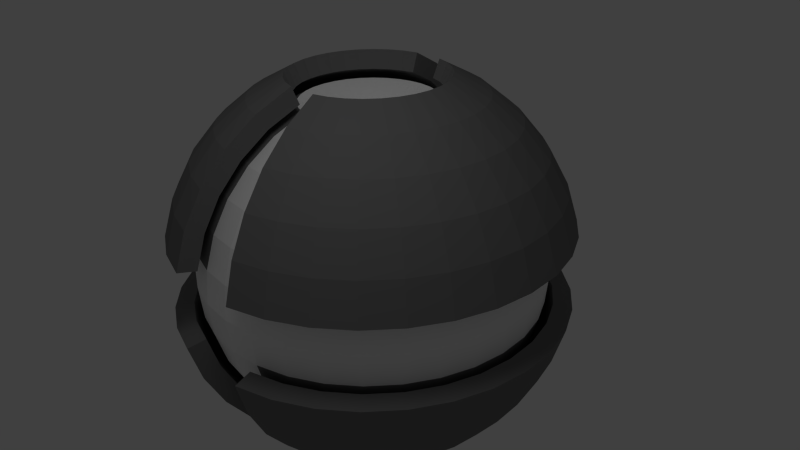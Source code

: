 # Source: pong_ball.blend  (saved by Blender 2.63.0; exported with 4.5.12 LTS)
import bpy
from mathutils import Matrix  # noqa: F401  (used for matrix-valued properties, if any)

bpy.ops.wm.read_factory_settings(use_empty=True)
scene = bpy.context.scene
scene.name = 'Scene'

# ---- collections
col_collection_1 = bpy.data.collections.new('Collection 1'); scene.collection.children.link(col_collection_1)

# ---- materials (node trees are filled in below, after node groups)
mat_pong_ball_concept = bpy.data.materials.new('Pong Ball concept')
mat_pong_ball_concept.alpha_threshold = 0.0
mat_pong_ball_concept.use_transparent_shadow = False
mat_pong_ball_concept.roughness = 0.5
mat_pong_ball_concept.line_color = (0.0, 0.0, 0.0, 1.0)
mat_outer_shell = bpy.data.materials.new('Outer Shell')
mat_outer_shell.alpha_threshold = 0.0
mat_outer_shell.use_transparent_shadow = False
mat_outer_shell.diffuse_color = (0.1845, 0.1845, 0.1845, 1.0)
mat_outer_shell.roughness = 0.5
mat_outer_shell.line_color = (0.0, 0.0, 0.0, 1.0)
mat_inner_sphere = bpy.data.materials.new('Inner Sphere')
mat_inner_sphere.alpha_threshold = 0.0
mat_inner_sphere.use_transparent_shadow = False
mat_inner_sphere.diffuse_color = (1.0, 1.0, 1.0, 1.0)
mat_inner_sphere.roughness = 0.5
mat_inner_sphere.line_color = (0.0, 0.0, 0.0, 1.0)

# ---- material node trees

# ---- world
world_world = bpy.data.worlds.new('World'); scene.world = world_world
world_world.color = (0.05088, 0.05088, 0.05088)
world_world.use_sun_shadow = False
world_world.sun_shadow_jitter_overblur = 0.0
world_world.cycles.sampling_method = 'MANUAL'
world_world.cycles.sample_map_resolution = 256

# ---- cameras
cam_camera = bpy.data.cameras.new('Camera')
cam_camera.clip_end = 100.0
cam_camera.lens = 35.0
cam_camera.sensor_width = 32.0
cam_camera.sensor_height = 18.0
cam_camera.ortho_scale = 7.314
cam_camera.dof.focus_distance = 0.0
cam_camera.dof.aperture_fstop = 128.0

# ---- lights
light_lamp = bpy.data.lights.new('Lamp', 'POINT')
light_lamp.transmission_factor = 0.0
light_lamp.cutoff_distance = 30.0
light_lamp.energy = 100.0
light_lamp.shadow_buffer_clip_start = 1.001
light_lamp.shadow_soft_size = 1.0
light_lamp.shadow_maximum_resolution = 0.006
light_lamp.use_absolute_resolution = True
light_lamp.cycles.use_multiple_importance_sampling = False

# ---- meshes
me_pong_ball_concept_jpg_001 = bpy.data.meshes.new('Pong Ball concept.jpg.001')
me_pong_ball_concept_jpg_001.from_pydata([(-1.778, -1.0, 0.0), (1.778, -1.0, 0.0), (1.778, 1.0, 0.0), (-1.778, 1.0, 0.0)], [], [(0, 1, 2, 3)])
_uv = me_pong_ball_concept_jpg_001.uv_layers.new(name='UVMap')
_uv.uv.foreach_set('vector', [0.0, 0.0, 1.0, 0.0, 1.0, 1.0, 0.0, 1.0])
me_pong_ball_concept_jpg_001.materials.append(mat_pong_ball_concept)
me_pong_ball_concept_jpg_001.use_remesh_preserve_volume = False
me_pong_ball_concept_jpg_001.use_remesh_preserve_attributes = False
me_pong_ball_concept_jpg_001.use_mirror_vertex_groups = False
me_pong_ball_concept_jpg_001.update()
me_pong_ball_concept_jpg = bpy.data.meshes.new('Pong Ball concept.jpg')
me_pong_ball_concept_jpg.from_pydata([(-1.778, -1.0, 0.0), (1.778, -1.0, 0.0), (1.778, 1.0, 0.0), (-1.778, 1.0, 0.0)], [], [(0, 1, 2, 3)])
_uv = me_pong_ball_concept_jpg.uv_layers.new(name='UVMap')
_uv.uv.foreach_set('vector', [0.0, 0.0, 1.0, 0.0, 1.0, 1.0, 0.0, 1.0])
me_pong_ball_concept_jpg.materials.append(mat_pong_ball_concept)
me_pong_ball_concept_jpg.use_remesh_preserve_volume = False
me_pong_ball_concept_jpg.use_remesh_preserve_attributes = False
me_pong_ball_concept_jpg.use_mirror_vertex_groups = False
me_pong_ball_concept_jpg.update()
me_sphere = bpy.data.meshes.new('Sphere')
me_sphere.from_pydata([(-0.3827, 0.0, 0.9239), (-0.5556, 0.0, 0.8315), (-0.7071, 0.0, 0.7071), (-0.8315, 0.0, 0.5556), (-0.9239, 0.0, 0.3827), (-0.9808, 0.0, 0.1951), (-0.9808, 0.0, -0.1951), (-0.9239, 0.0, -0.3827), (-0.8315, 0.0, -0.5556), (-0.7071, 0.0, -0.7071), (-0.5556, 0.0, -0.8315), (-0.3827, 0.0, -0.9239), (-0.3753, 0.07466, 0.9239), (-0.5449, 0.1084, 0.8315), (-0.6935, 0.1379, 0.7071), (-0.8155, 0.1622, 0.5556), (-0.9061, 0.1802, 0.3827), (-0.9619, 0.1913, 0.1951), (-0.9619, 0.1913, -0.1951), (-0.9061, 0.1802, -0.3827), (-0.8155, 0.1622, -0.5556), (-0.6935, 0.1379, -0.7071), (-0.5449, 0.1084, -0.8315), (-0.3753, 0.07466, -0.9239), (-0.3536, 0.1464, 0.9239), (-0.5133, 0.2126, 0.8315), (-0.6533, 0.2706, 0.7071), (-0.7682, 0.3182, 0.5556), (-0.8536, 0.3536, 0.3827), (-0.9061, 0.3753, 0.1951), (-0.9061, 0.3753, -0.1951), (-0.8536, 0.3536, -0.3827), (-0.7682, 0.3182, -0.5556), (-0.6533, 0.2706, -0.7071), (-0.5133, 0.2126, -0.8315), (-0.3536, 0.1464, -0.9239), (-0.3182, 0.2126, 0.9239), (-0.4619, 0.3087, 0.8315), (-0.5879, 0.3928, 0.7071), (-0.6913, 0.4619, 0.5556), (-0.7682, 0.5133, 0.3827), (-0.8155, 0.5449, 0.1951), (-0.8155, 0.5449, -0.1951), (-0.7682, 0.5133, -0.3827), (-0.6913, 0.4619, -0.5556), (-0.5879, 0.3928, -0.7071), (-0.4619, 0.3087, -0.8315), (-0.3182, 0.2126, -0.9239), (-0.2706, 0.2706, 0.9239), (-0.3928, 0.3928, 0.8315), (-0.5, 0.5, 0.7071), (-0.5879, 0.5879, 0.5556), (-0.6533, 0.6533, 0.3827), (-0.6935, 0.6935, 0.1951), (-0.6935, 0.6935, -0.1951), (-0.6533, 0.6533, -0.3827), (-0.5879, 0.5879, -0.5556), (-0.5, 0.5, -0.7071), (-0.3928, 0.3928, -0.8315), (-0.2706, 0.2706, -0.9239), (-0.2126, 0.3182, 0.9239), (-0.3087, 0.4619, 0.8315), (-0.3928, 0.5879, 0.7071), (-0.4619, 0.6913, 0.5556), (-0.5133, 0.7682, 0.3827), (-0.5449, 0.8155, 0.1951), (-0.5449, 0.8155, -0.1951), (-0.5133, 0.7682, -0.3827), (-0.4619, 0.6913, -0.5556), (-0.3928, 0.5879, -0.7071), (-0.3087, 0.4619, -0.8315), (-0.2126, 0.3182, -0.9239), (-0.1464, 0.3536, 0.9239), (-0.2126, 0.5133, 0.8315), (-0.2706, 0.6533, 0.7071), (-0.3182, 0.7682, 0.5556), (-0.3536, 0.8536, 0.3827), (-0.3753, 0.9061, 0.1951), (-0.3753, 0.9061, -0.1951), (-0.3536, 0.8536, -0.3827), (-0.3182, 0.7682, -0.5556), (-0.2706, 0.6533, -0.7071), (-0.2126, 0.5133, -0.8315), (-0.1464, 0.3536, -0.9239), (-0.07466, 0.3753, 0.9239), (-0.1084, 0.5449, 0.8315), (-0.1379, 0.6935, 0.7071), (-0.1622, 0.8155, 0.5556), (-0.1802, 0.9061, 0.3827), (-0.1913, 0.9619, 0.1951), (-0.1913, 0.9619, -0.1951), (-0.1802, 0.9061, -0.3827), (-0.1622, 0.8155, -0.5556), (-0.1379, 0.6935, -0.7071), (-0.1084, 0.5449, -0.8315), (-0.07466, 0.3753, -0.9239), (0.07466, 0.3753, 0.9239), (0.1084, 0.5449, 0.8315), (0.138, 0.6935, 0.7071), (0.1622, 0.8155, 0.5556), (0.1802, 0.9061, 0.3827), (0.1913, 0.9619, 0.1951), (0.1913, 0.9619, -0.1951), (0.1802, 0.9061, -0.3827), (0.1622, 0.8155, -0.5556), (0.138, 0.6935, -0.7071), (0.1084, 0.5449, -0.8315), (0.07466, 0.3753, -0.9239), (0.1464, 0.3536, 0.9239), (0.2126, 0.5133, 0.8315), (0.2706, 0.6533, 0.7071), (0.3182, 0.7682, 0.5556), (0.3536, 0.8536, 0.3827), (0.3753, 0.9061, 0.1951), (0.3753, 0.9061, -0.1951), (0.3536, 0.8536, -0.3827), (0.3182, 0.7682, -0.5556), (0.2706, 0.6533, -0.7071), (0.2126, 0.5133, -0.8315), (0.1464, 0.3536, -0.9239), (0.2126, 0.3182, 0.9239), (0.3087, 0.4619, 0.8315), (0.3928, 0.5879, 0.7071), (0.4619, 0.6913, 0.5556), (0.5133, 0.7682, 0.3827), (0.5449, 0.8155, 0.1951), (0.5449, 0.8155, -0.1951), (0.5133, 0.7682, -0.3827), (0.4619, 0.6913, -0.5556), (0.3928, 0.5879, -0.7071), (0.3087, 0.4619, -0.8315), (0.2126, 0.3182, -0.9239), (0.2706, 0.2706, 0.9239), (0.3928, 0.3928, 0.8315), (0.5, 0.5, 0.7071), (0.5879, 0.5879, 0.5556), (0.6533, 0.6533, 0.3827), (0.6935, 0.6935, 0.1951), (0.6935, 0.6935, -0.1951), (0.6533, 0.6533, -0.3827), (0.5879, 0.5879, -0.5556), (0.5, 0.5, -0.7071), (0.3928, 0.3928, -0.8315), (0.2706, 0.2706, -0.9239), (0.3182, 0.2126, 0.9239), (0.4619, 0.3087, 0.8315), (0.5879, 0.3928, 0.7071), (0.6913, 0.4619, 0.5556), (0.7682, 0.5133, 0.3827), (0.8155, 0.5449, 0.1951), (0.8155, 0.5449, -0.1951), (0.7682, 0.5133, -0.3827), (0.6913, 0.4619, -0.5556), (0.5879, 0.3928, -0.7071), (0.4619, 0.3087, -0.8315), (0.3182, 0.2126, -0.9239), (0.3536, 0.1464, 0.9239), (0.5133, 0.2126, 0.8315), (0.6533, 0.2706, 0.7071), (0.7682, 0.3182, 0.5556), (0.8536, 0.3536, 0.3827), (0.9061, 0.3753, 0.1951), (0.9061, 0.3753, -0.1951), (0.8536, 0.3536, -0.3827), (0.7682, 0.3182, -0.5556), (0.6533, 0.2706, -0.7071), (0.5133, 0.2126, -0.8315), (0.3536, 0.1464, -0.9239), (0.3753, 0.07466, 0.9239), (0.5449, 0.1084, 0.8315), (0.6935, 0.1379, 0.7071), (0.8155, 0.1622, 0.5556), (0.9061, 0.1802, 0.3827), (0.9619, 0.1913, 0.1951), (0.9619, 0.1913, -0.1951), (0.9061, 0.1802, -0.3827), (0.8155, 0.1622, -0.5556), (0.6935, 0.1379, -0.7071), (0.5449, 0.1084, -0.8315), (0.3753, 0.07466, -0.9239), (0.3827, -5.215e-08, 0.9239), (0.5556, -6.706e-08, 0.8315), (0.7071, -5.96e-08, 0.7071), (0.8315, -1.043e-07, 0.5556), (0.9239, -1.49e-07, 0.3827), (0.9808, -1.49e-07, 0.1951), (0.9808, -1.49e-07, -0.1951), (0.9239, -4.47e-08, -0.3827), (0.8315, -1.043e-07, -0.5556), (0.7071, -5.96e-08, -0.7071), (0.5556, -9.686e-08, -0.8315), (0.3827, -2.235e-08, -0.9239), (0.3753, -0.07466, 0.9239), (0.5449, -0.1084, 0.8315), (0.6935, -0.1379, 0.7071), (0.8155, -0.1622, 0.5556), (0.9061, -0.1802, 0.3827), (0.9619, -0.1913, 0.1951), (0.9619, -0.1913, -0.1951), (0.9061, -0.1802, -0.3827), (0.8155, -0.1622, -0.5556), (0.6935, -0.1379, -0.7071), (0.5449, -0.1084, -0.8315), (0.3753, -0.07466, -0.9239), (0.3536, -0.1464, 0.9239), (0.5133, -0.2126, 0.8315), (0.6533, -0.2706, 0.7071), (0.7682, -0.3182, 0.5556), (0.8536, -0.3536, 0.3827), (0.9061, -0.3753, 0.1951), (0.9061, -0.3753, -0.1951), (0.8536, -0.3536, -0.3827), (0.7682, -0.3182, -0.5556), (0.6533, -0.2706, -0.7071), (0.5133, -0.2126, -0.8315), (0.3536, -0.1464, -0.9239), (0.3182, -0.2126, 0.9239), (0.4619, -0.3087, 0.8315), (0.5879, -0.3928, 0.7071), (0.6913, -0.4619, 0.5556), (0.7682, -0.5133, 0.3827), (0.8155, -0.5449, 0.1951), (0.8155, -0.5449, -0.1951), (0.7682, -0.5133, -0.3827), (0.6913, -0.4619, -0.5556), (0.5879, -0.3928, -0.7071), (0.4619, -0.3087, -0.8315), (0.3182, -0.2126, -0.9239), (0.2706, -0.2706, 0.9239), (0.3928, -0.3928, 0.8315), (0.5, -0.5, 0.7071), (0.5879, -0.5879, 0.5556), (0.6533, -0.6533, 0.3827), (0.6935, -0.6935, 0.1951), (0.6935, -0.6935, -0.1951), (0.6533, -0.6533, -0.3827), (0.5879, -0.5879, -0.5556), (0.5, -0.5, -0.7071), (0.3928, -0.3928, -0.8315), (0.2706, -0.2706, -0.9239), (0.2126, -0.3182, 0.9239), (0.3087, -0.4619, 0.8315), (0.3928, -0.5879, 0.7071), (0.4619, -0.6913, 0.5556), (0.5133, -0.7682, 0.3827), (0.5449, -0.8155, 0.1951), (0.5449, -0.8155, -0.1951), (0.5133, -0.7682, -0.3827), (0.4619, -0.6913, -0.5556), (0.3928, -0.5879, -0.7071), (0.3087, -0.4619, -0.8315), (0.2126, -0.3182, -0.9239), (0.1464, -0.3536, 0.9239), (0.2126, -0.5133, 0.8315), (0.2706, -0.6533, 0.7071), (0.3182, -0.7682, 0.5556), (0.3536, -0.8536, 0.3827), (0.3753, -0.9061, 0.1951), (0.3753, -0.9061, -0.1951), (0.3536, -0.8536, -0.3827), (0.3182, -0.7682, -0.5556), (0.2706, -0.6533, -0.7071), (0.2126, -0.5133, -0.8315), (0.1464, -0.3536, -0.9239), (0.07466, -0.3753, 0.9239), (0.1084, -0.5449, 0.8315), (0.1379, -0.6935, 0.7071), (0.1622, -0.8155, 0.5556), (0.1802, -0.9061, 0.3827), (0.1913, -0.9619, 0.1951), (0.1913, -0.9619, -0.1951), (0.1802, -0.9061, -0.3827), (0.1622, -0.8155, -0.5556), (0.1379, -0.6935, -0.7071), (0.1084, -0.5449, -0.8315), (0.07466, -0.3753, -0.9239), (-0.07466, -0.3753, 0.9239), (-0.1084, -0.5449, 0.8315), (-0.1379, -0.6935, 0.7071), (-0.1622, -0.8155, 0.5556), (-0.1802, -0.9061, 0.3827), (-0.1913, -0.9619, 0.1951), (-0.1913, -0.9619, -0.1951), (-0.1802, -0.9061, -0.3827), (-0.1622, -0.8155, -0.5556), (-0.1379, -0.6935, -0.7071), (-0.1084, -0.5449, -0.8315), (-0.07466, -0.3753, -0.9239), (-0.1464, -0.3536, 0.9239), (-0.2126, -0.5133, 0.8315), (-0.2706, -0.6533, 0.7071), (-0.3182, -0.7682, 0.5556), (-0.3536, -0.8536, 0.3827), (-0.3753, -0.9061, 0.1951), (-0.3753, -0.9061, -0.1951), (-0.3536, -0.8536, -0.3827), (-0.3182, -0.7682, -0.5556), (-0.2706, -0.6533, -0.7071), (-0.2126, -0.5133, -0.8315), (-0.1464, -0.3536, -0.9239), (-0.2126, -0.3182, 0.9239), (-0.3087, -0.4619, 0.8315), (-0.3928, -0.5879, 0.7071), (-0.4619, -0.6913, 0.5556), (-0.5133, -0.7682, 0.3827), (-0.5449, -0.8155, 0.1951), (-0.5449, -0.8155, -0.1951), (-0.5133, -0.7682, -0.3827), (-0.4619, -0.6913, -0.5556), (-0.3928, -0.5879, -0.7071), (-0.3087, -0.4619, -0.8315), (-0.2126, -0.3182, -0.9239), (-0.2706, -0.2706, 0.9239), (-0.3928, -0.3928, 0.8315), (-0.5, -0.5, 0.7071), (-0.5879, -0.5879, 0.5556), (-0.6533, -0.6533, 0.3827), (-0.6935, -0.6935, 0.1951), (-0.6935, -0.6935, -0.1951), (-0.6533, -0.6533, -0.3827), (-0.5879, -0.5879, -0.5556), (-0.5, -0.5, -0.7071), (-0.3928, -0.3928, -0.8315), (-0.2706, -0.2706, -0.9239), (-0.3182, -0.2126, 0.9239), (-0.4619, -0.3087, 0.8315), (-0.5879, -0.3928, 0.7071), (-0.6913, -0.4619, 0.5556), (-0.7682, -0.5133, 0.3827), (-0.8155, -0.5449, 0.1951), (-0.8155, -0.5449, -0.1951), (-0.7682, -0.5133, -0.3827), (-0.6913, -0.4619, -0.5556), (-0.5879, -0.3928, -0.7071), (-0.4619, -0.3087, -0.8315), (-0.3182, -0.2126, -0.9239), (-0.3536, -0.1464, 0.9239), (-0.5133, -0.2126, 0.8315), (-0.6533, -0.2706, 0.7071), (-0.7682, -0.3182, 0.5556), (-0.8536, -0.3536, 0.3827), (-0.9061, -0.3753, 0.1951), (-0.9061, -0.3753, -0.1951), (-0.8536, -0.3536, -0.3827), (-0.7682, -0.3182, -0.5556), (-0.6533, -0.2706, -0.7071), (-0.5133, -0.2126, -0.8315), (-0.3536, -0.1464, -0.9239), (-0.3753, -0.07466, 0.9239), (-0.5449, -0.1084, 0.8315), (-0.6935, -0.1379, 0.7071), (-0.8155, -0.1622, 0.5556), (-0.9061, -0.1802, 0.3827), (-0.9619, -0.1913, 0.1951), (-0.9619, -0.1913, -0.1951), (-0.9061, -0.1802, -0.3827), (-0.8155, -0.1622, -0.5556), (-0.6935, -0.1379, -0.7071), (-0.5449, -0.1084, -0.8315), (-0.3753, -0.07466, -0.9239), (-0.4227, -5.292e-09, 1.021), (-0.6137, -5.292e-09, 0.9184), (-0.7811, -5.292e-09, 0.7811), (-0.9184, -5.292e-09, 0.6137), (-1.021, -5.292e-09, 0.4227), (-1.083, -5.292e-09, 0.2155), (-1.083, -5.292e-09, -0.2155), (-1.021, -5.292e-09, -0.4227), (-0.9184, -5.292e-09, -0.6137), (-0.7811, -5.292e-09, -0.7811), (-0.6137, -5.292e-09, -0.9184), (-0.4227, -5.292e-09, -1.021), (-0.4146, 0.08247, 1.021), (-0.6019, 0.1197, 0.9184), (-0.7661, 0.1524, 0.7811), (-0.9008, 0.1792, 0.6137), (-1.001, 0.1991, 0.4227), (-1.063, 0.2114, 0.2155), (-1.063, 0.2114, -0.2155), (-1.001, 0.1991, -0.4227), (-0.9008, 0.1792, -0.6137), (-0.7661, 0.1524, -0.7811), (-0.6019, 0.1197, -0.9184), (-0.4146, 0.08247, -1.021), (-0.3905, 0.1618, 1.021), (-0.567, 0.2348, 0.9184), (-0.7216, 0.2989, 0.7811), (-0.8485, 0.3515, 0.6137), (-0.9428, 0.3905, 0.4227), (-1.001, 0.4146, 0.2155), (-1.001, 0.4146, -0.2155), (-0.9428, 0.3905, -0.4227), (-0.8485, 0.3515, -0.6137), (-0.7216, 0.2989, -0.7811), (-0.567, 0.2348, -0.9184), (-0.3905, 0.1618, -1.021), (-0.3515, 0.2348, 1.021), (-0.5103, 0.3409, 0.9184), (-0.6494, 0.4339, 0.7811), (-0.7636, 0.5103, 0.6137), (-0.8485, 0.567, 0.4227), (-0.9008, 0.6019, 0.2155), (-0.9008, 0.6019, -0.2155), (-0.8485, 0.567, -0.4227), (-0.7636, 0.5103, -0.6137), (-0.6494, 0.4339, -0.7811), (-0.5103, 0.3409, -0.9184), (-0.3515, 0.2348, -1.021), (-0.2989, 0.2989, 1.021), (-0.4339, 0.4339, 0.9184), (-0.5523, 0.5523, 0.7811), (-0.6494, 0.6494, 0.6137), (-0.7216, 0.7216, 0.4227), (-0.7661, 0.7661, 0.2155), (-0.7661, 0.7661, -0.2155), (-0.7216, 0.7216, -0.4227), (-0.6494, 0.6494, -0.6137), (-0.5523, 0.5523, -0.7811), (-0.4339, 0.4339, -0.9184), (-0.2989, 0.2989, -1.021), (-0.2348, 0.3515, 1.021), (-0.3409, 0.5103, 0.9184), (-0.4339, 0.6494, 0.7811), (-0.5103, 0.7636, 0.6137), (-0.567, 0.8485, 0.4227), (-0.6019, 0.9008, 0.2155), (-0.6019, 0.9008, -0.2155), (-0.567, 0.8485, -0.4227), (-0.5103, 0.7636, -0.6137), (-0.4339, 0.6494, -0.7811), (-0.3409, 0.5103, -0.9184), (-0.2348, 0.3515, -1.021), (-0.1618, 0.3905, 1.021), (-0.2348, 0.567, 0.9184), (-0.2989, 0.7216, 0.7811), (-0.3515, 0.8485, 0.6137), (-0.3905, 0.9428, 0.4227), (-0.4146, 1.001, 0.2155), (-0.4146, 1.001, -0.2155), (-0.3905, 0.9428, -0.4227), (-0.3515, 0.8485, -0.6137), (-0.2989, 0.7216, -0.7811), (-0.2348, 0.567, -0.9184), (-0.1618, 0.3905, -1.021), (-0.08247, 0.4146, 1.021), (-0.1197, 0.6019, 0.9184), (-0.1524, 0.7661, 0.7811), (-0.1792, 0.9008, 0.6137), (-0.1991, 1.001, 0.4227), (-0.2114, 1.063, 0.2155), (-0.2114, 1.063, -0.2155), (-0.1991, 1.001, -0.4227), (-0.1792, 0.9008, -0.6137), (-0.1524, 0.7661, -0.7811), (-0.1197, 0.6019, -0.9184), (-0.08247, 0.4146, -1.021), (0.08247, 0.4146, 1.021), (0.1197, 0.6019, 0.9184), (0.1524, 0.7661, 0.7811), (0.1792, 0.9008, 0.6137), (0.1991, 1.001, 0.4227), (0.2114, 1.063, 0.2155), (0.2114, 1.063, -0.2155), (0.1991, 1.001, -0.4227), (0.1792, 0.9008, -0.6137), (0.1524, 0.7661, -0.7811), (0.1197, 0.6019, -0.9184), (0.08247, 0.4146, -1.021), (0.1618, 0.3905, 1.021), (0.2348, 0.567, 0.9184), (0.2989, 0.7216, 0.7811), (0.3515, 0.8485, 0.6137), (0.3905, 0.9428, 0.4227), (0.4146, 1.001, 0.2155), (0.4146, 1.001, -0.2155), (0.3905, 0.9428, -0.4227), (0.3515, 0.8485, -0.6137), (0.2989, 0.7216, -0.7811), (0.2348, 0.567, -0.9184), (0.1618, 0.3905, -1.021), (0.2348, 0.3515, 1.021), (0.3409, 0.5103, 0.9184), (0.4339, 0.6494, 0.7811), (0.5103, 0.7636, 0.6137), (0.567, 0.8485, 0.4227), (0.6019, 0.9008, 0.2155), (0.6019, 0.9008, -0.2155), (0.567, 0.8485, -0.4227), (0.5103, 0.7636, -0.6137), (0.4339, 0.6494, -0.7811), (0.3409, 0.5103, -0.9184), (0.2348, 0.3515, -1.021), (0.2989, 0.2989, 1.021), (0.4339, 0.4339, 0.9184), (0.5523, 0.5523, 0.7811), (0.6494, 0.6494, 0.6137), (0.7216, 0.7216, 0.4227), (0.7661, 0.7661, 0.2155), (0.7661, 0.7661, -0.2155), (0.7216, 0.7216, -0.4227), (0.6494, 0.6494, -0.6137), (0.5523, 0.5523, -0.7811), (0.4339, 0.4339, -0.9184), (0.2989, 0.2989, -1.021), (0.3515, 0.2348, 1.021), (0.5103, 0.3409, 0.9184), (0.6494, 0.4339, 0.7811), (0.7636, 0.5103, 0.6137), (0.8485, 0.567, 0.4227), (0.9008, 0.6019, 0.2155), (0.9008, 0.6019, -0.2155), (0.8485, 0.567, -0.4227), (0.7636, 0.5103, -0.6137), (0.6494, 0.4339, -0.7811), (0.5103, 0.3409, -0.9184), (0.3515, 0.2348, -1.021), (0.3905, 0.1618, 1.021), (0.567, 0.2348, 0.9184), (0.7216, 0.2989, 0.7811), (0.8485, 0.3515, 0.6137), (0.9428, 0.3905, 0.4227), (1.001, 0.4146, 0.2155), (1.001, 0.4146, -0.2155), (0.9428, 0.3905, -0.4227), (0.8485, 0.3515, -0.6137), (0.7216, 0.2989, -0.7811), (0.567, 0.2348, -0.9184), (0.3905, 0.1618, -1.021), (0.4146, 0.08247, 1.021), (0.6019, 0.1197, 0.9184), (0.7661, 0.1524, 0.7811), (0.9008, 0.1792, 0.6137), (1.001, 0.1991, 0.4227), (1.063, 0.2114, 0.2155), (1.063, 0.2114, -0.2155), (1.001, 0.1991, -0.4227), (0.9008, 0.1792, -0.6137), (0.7661, 0.1524, -0.7811), (0.6019, 0.1197, -0.9184), (0.4146, 0.08247, -1.021), (0.4227, -6.29e-08, 1.021), (0.6137, -7.936e-08, 0.9184), (0.7811, -7.113e-08, 0.7811), (0.9184, -1.205e-07, 0.6137), (1.021, -1.699e-07, 0.4227), (1.083, -1.699e-07, 0.2155), (1.083, -1.699e-07, -0.2155), (1.021, -5.467e-08, -0.4227), (0.9184, -1.205e-07, -0.6137), (0.7811, -7.113e-08, -0.7811), (0.6137, -1.123e-07, -0.9184), (0.4227, -2.998e-08, -1.021), (0.4146, -0.08247, 1.021), (0.6019, -0.1197, 0.9184), (0.7661, -0.1524, 0.7811), (0.9008, -0.1792, 0.6137), (1.001, -0.1991, 0.4227), (1.063, -0.2114, 0.2155), (1.063, -0.2114, -0.2155), (1.001, -0.1991, -0.4227), (0.9008, -0.1792, -0.6137), (0.7661, -0.1524, -0.7811), (0.6019, -0.1197, -0.9184), (0.4146, -0.08247, -1.021), (0.3905, -0.1618, 1.021), (0.567, -0.2348, 0.9184), (0.7216, -0.2989, 0.7811), (0.8485, -0.3515, 0.6137), (0.9428, -0.3905, 0.4227), (1.001, -0.4146, 0.2155), (1.001, -0.4146, -0.2155), (0.9428, -0.3905, -0.4227), (0.8485, -0.3515, -0.6137), (0.7216, -0.2989, -0.7811), (0.567, -0.2348, -0.9184), (0.3905, -0.1618, -1.021), (0.3515, -0.2348, 1.021), (0.5103, -0.3409, 0.9184), (0.6494, -0.4339, 0.7811), (0.7636, -0.5103, 0.6137), (0.8485, -0.567, 0.4227), (0.9008, -0.6019, 0.2155), (0.9008, -0.6019, -0.2155), (0.8485, -0.567, -0.4227), (0.7636, -0.5103, -0.6137), (0.6494, -0.4339, -0.7811), (0.5103, -0.3409, -0.9184), (0.3515, -0.2348, -1.021), (0.2989, -0.2989, 1.021), (0.4339, -0.4339, 0.9184), (0.5523, -0.5523, 0.7811), (0.6494, -0.6494, 0.6137), (0.7216, -0.7216, 0.4227), (0.7661, -0.7661, 0.2155), (0.7661, -0.7661, -0.2155), (0.7216, -0.7216, -0.4227), (0.6494, -0.6494, -0.6137), (0.5523, -0.5523, -0.7811), (0.4339, -0.4339, -0.9184), (0.2989, -0.2989, -1.021), (0.2348, -0.3515, 1.021), (0.3409, -0.5103, 0.9184), (0.4339, -0.6494, 0.7811), (0.5103, -0.7636, 0.6137), (0.567, -0.8485, 0.4227), (0.6019, -0.9008, 0.2155), (0.6019, -0.9008, -0.2155), (0.567, -0.8485, -0.4227), (0.5103, -0.7636, -0.6137), (0.4339, -0.6494, -0.7811), (0.3409, -0.5103, -0.9184), (0.2348, -0.3515, -1.021), (0.1618, -0.3905, 1.021), (0.2348, -0.567, 0.9184), (0.2989, -0.7216, 0.7811), (0.3515, -0.8485, 0.6137), (0.3905, -0.9428, 0.4227), (0.4146, -1.001, 0.2155), (0.4146, -1.001, -0.2155), (0.3905, -0.9428, -0.4227), (0.3515, -0.8485, -0.6137), (0.2989, -0.7216, -0.7811), (0.2348, -0.567, -0.9184), (0.1618, -0.3905, -1.021), (0.08247, -0.4146, 1.021), (0.1197, -0.6019, 0.9184), (0.1524, -0.7661, 0.7811), (0.1792, -0.9008, 0.6137), (0.1991, -1.001, 0.4227), (0.2114, -1.063, 0.2155), (0.2114, -1.063, -0.2155), (0.1991, -1.001, -0.4227), (0.1792, -0.9008, -0.6137), (0.1524, -0.7661, -0.7811), (0.1197, -0.6019, -0.9184), (0.08247, -0.4146, -1.021), (-0.08247, -0.4146, 1.021), (-0.1197, -0.6019, 0.9184), (-0.1524, -0.7661, 0.7811), (-0.1792, -0.9008, 0.6137), (-0.1991, -1.001, 0.4227), (-0.2114, -1.063, 0.2155), (-0.2114, -1.063, -0.2155), (-0.1991, -1.001, -0.4227), (-0.1792, -0.9008, -0.6137), (-0.1524, -0.7661, -0.7811), (-0.1197, -0.6019, -0.9184), (-0.08247, -0.4146, -1.021), (-0.1618, -0.3905, 1.021), (-0.2348, -0.567, 0.9184), (-0.2989, -0.7216, 0.7811), (-0.3515, -0.8485, 0.6137), (-0.3905, -0.9428, 0.4227), (-0.4146, -1.001, 0.2155), (-0.4146, -1.001, -0.2155), (-0.3905, -0.9428, -0.4227), (-0.3515, -0.8485, -0.6137), (-0.2989, -0.7216, -0.7811), (-0.2348, -0.567, -0.9184), (-0.1618, -0.3905, -1.021), (-0.2348, -0.3515, 1.021), (-0.3409, -0.5103, 0.9184), (-0.4339, -0.6494, 0.7811), (-0.5103, -0.7636, 0.6137), (-0.567, -0.8485, 0.4227), (-0.6019, -0.9008, 0.2155), (-0.6019, -0.9008, -0.2155), (-0.567, -0.8485, -0.4227), (-0.5103, -0.7636, -0.6137), (-0.4339, -0.6494, -0.7811), (-0.3409, -0.5103, -0.9184), (-0.2348, -0.3515, -1.021), (-0.2989, -0.2989, 1.021), (-0.4339, -0.4339, 0.9184), (-0.5523, -0.5523, 0.7811), (-0.6494, -0.6494, 0.6137), (-0.7216, -0.7216, 0.4227), (-0.7661, -0.7661, 0.2155), (-0.7661, -0.7661, -0.2155), (-0.7216, -0.7216, -0.4227), (-0.6494, -0.6494, -0.6137), (-0.5523, -0.5523, -0.7811), (-0.4339, -0.4339, -0.9184), (-0.2989, -0.2989, -1.021), (-0.3515, -0.2348, 1.021), (-0.5103, -0.3409, 0.9184), (-0.6494, -0.4339, 0.7811), (-0.7636, -0.5103, 0.6137), (-0.8485, -0.567, 0.4227), (-0.9008, -0.6019, 0.2155), (-0.9008, -0.6019, -0.2155), (-0.8485, -0.567, -0.4227), (-0.7636, -0.5103, -0.6137), (-0.6494, -0.4339, -0.7811), (-0.5103, -0.3409, -0.9184), (-0.3515, -0.2348, -1.021), (-0.3905, -0.1618, 1.021), (-0.567, -0.2348, 0.9184), (-0.7216, -0.2989, 0.7811), (-0.8485, -0.3515, 0.6137), (-0.9428, -0.3905, 0.4227), (-1.001, -0.4146, 0.2155), (-1.001, -0.4146, -0.2155), (-0.9428, -0.3905, -0.4227), (-0.8485, -0.3515, -0.6137), (-0.7216, -0.2989, -0.7811), (-0.567, -0.2348, -0.9184), (-0.3905, -0.1618, -1.021), (-0.4146, -0.08247, 1.021), (-0.6019, -0.1197, 0.9184), (-0.7661, -0.1524, 0.7811), (-0.9008, -0.1792, 0.6137), (-1.001, -0.1991, 0.4227), (-1.063, -0.2114, 0.2155), (-1.063, -0.2114, -0.2155), (-1.001, -0.1991, -0.4227), (-0.9008, -0.1792, -0.6137), (-0.7661, -0.1524, -0.7811), (-0.6019, -0.1197, -0.9184), (-0.4146, -0.08247, -1.021), (-0.1859, -3.978e-08, 0.7916), (-0.3647, -3.978e-08, 0.8804), (-0.5294, -3.978e-08, 0.7923), (-0.6738, -3.978e-08, 0.6738), (-0.7923, -3.978e-08, 0.5294), (-0.8804, -3.978e-08, 0.3647), (-0.9346, -3.978e-08, 0.1859), (-0.9529, -3.978e-08, 7.202e-08), (-0.9346, -3.978e-08, -0.1859), (-0.8804, -3.978e-08, -0.3647), (-0.7923, -3.978e-08, -0.5294), (-0.6738, -3.978e-08, -0.6738), (-0.5294, -3.978e-08, -0.7923), (-0.3647, -3.978e-08, -0.8804), (-0.1859, -3.978e-08, -0.7916), (-0.1823, 0.03627, 0.7916), (-0.3577, 0.07115, 0.8804), (-0.5193, 0.1033, 0.7923), (-0.6609, 0.1315, 0.6738), (-0.7771, 0.1546, 0.5294), (-0.8635, 0.1718, 0.3647), (-0.9167, 0.1823, 0.1859), (-0.9346, 0.1859, 1.137e-07), (-0.9167, 0.1823, -0.1859), (-0.8635, 0.1718, -0.3647), (-0.7771, 0.1546, -0.5294), (-0.6609, 0.1315, -0.6738), (-0.5193, 0.1033, -0.7923), (-0.3577, 0.07115, -0.8804), (-0.1823, 0.03627, -0.7916), (-0.1718, 0.07115, 0.7916), (-0.3369, 0.1396, 0.8804), (-0.4891, 0.2026, 0.7923), (-0.6225, 0.2579, 0.6738), (-0.732, 0.3032, 0.5294), (-0.8134, 0.3369, 0.3647), (-0.8635, 0.3577, 0.1859), (-0.8804, 0.3647, 1.137e-07), (-0.8635, 0.3577, -0.1859), (-0.8134, 0.3369, -0.3647), (-0.732, 0.3032, -0.5294), (-0.6225, 0.2579, -0.6738), (-0.4891, 0.2026, -0.7923), (-0.3369, 0.1396, -0.8804), (-0.1718, 0.07115, -0.7916), (-0.1546, 0.1033, 0.7916), (-0.3032, 0.2026, 0.8804), (-0.4402, 0.2941, 0.7923), (-0.5603, 0.3744, 0.6738), (-0.6588, 0.4402, 0.5294), (-0.732, 0.4891, 0.3647), (-0.7771, 0.5193, 0.1859), (-0.7923, 0.5294, 1.137e-07), (-0.7771, 0.5193, -0.1859), (-0.732, 0.4891, -0.3647), (-0.6588, 0.4402, -0.5294), (-0.5603, 0.3744, -0.6738), (-0.4402, 0.2941, -0.7923), (-0.3032, 0.2026, -0.8804), (-0.1546, 0.1033, -0.7916), (-0.1315, 0.1315, 0.7916), (-0.2579, 0.2579, 0.8804), (-0.3744, 0.3744, 0.7923), (-0.4765, 0.4765, 0.6738), (-0.5603, 0.5603, 0.5294), (-0.6225, 0.6225, 0.3647), (-0.6609, 0.6609, 0.1859), (-0.6738, 0.6738, 1.137e-07), (-0.6609, 0.6609, -0.1859), (-0.6225, 0.6225, -0.3647), (-0.5603, 0.5603, -0.5294), (-0.4765, 0.4765, -0.6738), (-0.3744, 0.3744, -0.7923), (-0.2579, 0.2579, -0.8804), (-0.1315, 0.1315, -0.7916), (-0.1033, 0.1546, 0.7916), (-0.2026, 0.3032, 0.8804), (-0.2941, 0.4402, 0.7923), (-0.3744, 0.5603, 0.6738), (-0.4402, 0.6588, 0.5294), (-0.4891, 0.732, 0.3647), (-0.5193, 0.7771, 0.1859), (-0.5294, 0.7923, 1.137e-07), (-0.5193, 0.7771, -0.1859), (-0.4891, 0.732, -0.3647), (-0.4402, 0.6588, -0.5294), (-0.3744, 0.5603, -0.6738), (-0.2941, 0.4402, -0.7923), (-0.2026, 0.3032, -0.8804), (-0.1033, 0.1546, -0.7916), (-0.07115, 0.1718, 0.7916), (-0.1396, 0.3369, 0.8804), (-0.2026, 0.4891, 0.7923), (-0.2579, 0.6225, 0.6738), (-0.3032, 0.732, 0.5294), (-0.3369, 0.8134, 0.3647), (-0.3577, 0.8635, 0.1859), (-0.3647, 0.8804, 1.137e-07), (-0.3577, 0.8635, -0.1859), (-0.3369, 0.8134, -0.3647), (-0.3032, 0.732, -0.5294), (-0.2579, 0.6225, -0.6738), (-0.2026, 0.4891, -0.7923), (-0.1396, 0.3369, -0.8804), (-0.07115, 0.1718, -0.7916), (-0.03627, 0.1823, 0.7916), (-0.07114, 0.3577, 0.8804), (-0.1033, 0.5193, 0.7923), (-0.1315, 0.6609, 0.6738), (-0.1546, 0.7771, 0.5294), (-0.1718, 0.8635, 0.3647), (-0.1823, 0.9167, 0.1859), (-0.1859, 0.9346, 1.137e-07), (-0.1823, 0.9167, -0.1859), (-0.1718, 0.8635, -0.3647), (-0.1546, 0.7771, -0.5294), (-0.1315, 0.6609, -0.6738), (-0.1033, 0.5193, -0.7923), (-0.07114, 0.3577, -0.8804), (-0.03627, 0.1823, -0.7916), (2.064e-07, 0.1859, 0.7916), (2.241e-07, 0.3647, 0.8804), (2.241e-07, 0.5294, 0.7923), (2.596e-07, 0.6738, 0.6738), (2.738e-07, 0.7923, 0.5294), (2.312e-07, 0.8804, 0.3647), (3.306e-07, 0.9346, 0.1859), (2.028e-07, 0.9529, 1.137e-07), (3.306e-07, 0.9346, -0.1859), (2.028e-07, 0.8804, -0.3647), (2.738e-07, 0.7923, -0.5294), (2.596e-07, 0.6738, -0.6738), (2.525e-07, 0.5294, -0.7923), (2.17e-07, 0.3647, -0.8804), (1.78e-07, 0.1859, -0.7916), (0.03627, 0.1823, 0.7916), (0.07115, 0.3577, 0.8804), (0.1033, 0.5193, 0.7923), (0.1315, 0.6609, 0.6738), (0.1546, 0.7771, 0.5294), (0.1718, 0.8635, 0.3647), (0.1823, 0.9167, 0.1859), (0.1859, 0.9346, 1.137e-07), (0.1823, 0.9167, -0.1859), (0.1718, 0.8635, -0.3647), (0.1546, 0.7771, -0.5294), (0.1315, 0.6609, -0.6738), (0.1033, 0.5193, -0.7923), (0.07115, 0.3577, -0.8804), (0.03627, 0.1823, -0.7916), (0.07115, 0.1718, 0.7916), (0.1396, 0.3369, 0.8804), (0.2026, 0.4891, 0.7923), (0.2579, 0.6225, 0.6738), (0.3032, 0.732, 0.5294), (0.3369, 0.8134, 0.3647), (0.3577, 0.8635, 0.1859), (0.3647, 0.8804, 1.137e-07), (0.3577, 0.8635, -0.1859), (0.3369, 0.8134, -0.3647), (0.3032, 0.732, -0.5294), (0.2579, 0.6225, -0.6738), (0.2026, 0.4891, -0.7923), (0.1396, 0.3369, -0.8804), (0.07115, 0.1718, -0.7916), (0.1033, 0.1546, 0.7916), (0.2026, 0.3032, 0.8804), (0.2941, 0.4402, 0.7923), (0.3744, 0.5603, 0.6738), (0.4402, 0.6588, 0.5294), (0.4891, 0.732, 0.3647), (0.5193, 0.7771, 0.1859), (0.5294, 0.7923, 1.137e-07), (0.5193, 0.7771, -0.1859), (0.4891, 0.732, -0.3647), (0.4402, 0.6588, -0.5294), (0.3744, 0.5603, -0.6738), (0.2941, 0.4402, -0.7923), (0.2026, 0.3032, -0.8804), (0.1033, 0.1546, -0.7916), (0.1315, 0.1315, 0.7916), (0.2579, 0.2579, 0.8804), (0.3744, 0.3744, 0.7923), (0.4765, 0.4765, 0.6738), (0.5603, 0.5603, 0.5294), (0.6225, 0.6225, 0.3647), (0.6609, 0.6609, 0.1859), (0.6738, 0.6738, 1.137e-07), (0.6609, 0.6609, -0.1859), (0.6225, 0.6225, -0.3647), (0.5603, 0.5603, -0.5294), (0.4765, 0.4765, -0.6738), (0.3744, 0.3744, -0.7923), (0.2579, 0.2579, -0.8804), (0.1315, 0.1315, -0.7916), (0.1546, 0.1033, 0.7916), (0.3032, 0.2026, 0.8804), (0.4402, 0.2941, 0.7923), (0.5603, 0.3744, 0.6738), (0.6588, 0.4402, 0.5294), (0.732, 0.4891, 0.3647), (0.7771, 0.5193, 0.1859), (0.7923, 0.5294, 1.137e-07), (0.7771, 0.5193, -0.1859), (0.732, 0.4891, -0.3647), (0.6588, 0.4402, -0.5294), (0.5603, 0.3744, -0.6738), (0.4402, 0.2941, -0.7923), (0.3032, 0.2026, -0.8804), (0.1546, 0.1033, -0.7916), (0.1718, 0.07115, 0.7916), (0.3369, 0.1396, 0.8804), (0.4891, 0.2026, 0.7923), (0.6225, 0.2579, 0.6738), (0.732, 0.3032, 0.5294), (0.8134, 0.3369, 0.3647), (0.8635, 0.3577, 0.1859), (0.8804, 0.3647, 1.137e-07), (0.8635, 0.3577, -0.1859), (0.8134, 0.3369, -0.3647), (0.732, 0.3032, -0.5294), (0.6225, 0.2579, -0.6738), (0.4891, 0.2026, -0.7923), (0.3369, 0.1396, -0.8804), (0.1718, 0.07115, -0.7916), (0.1823, 0.03627, 0.7916), (0.3577, 0.07115, 0.8804), (0.5193, 0.1033, 0.7923), (0.6609, 0.1315, 0.6738), (0.7771, 0.1546, 0.5294), (0.8635, 0.1718, 0.3647), (0.9167, 0.1823, 0.1859), (0.9346, 0.1859, 1.137e-07), (0.9167, 0.1823, -0.1859), (0.8635, 0.1718, -0.3647), (0.7771, 0.1546, -0.5294), (0.6609, 0.1315, -0.6738), (0.5193, 0.1033, -0.7923), (0.3577, 0.07115, -0.8804), (0.1823, 0.03627, -0.7916), (0.1859, -7.173e-08, 0.7916), (0.3647, -8.948e-08, 0.8804), (0.5294, -1.037e-07, 0.7923), (0.6738, -9.658e-08, 0.6738), (0.7923, -1.392e-07, 0.5294), (0.8804, -1.818e-07, 0.3647), (0.9346, -1.818e-07, 0.1859), (0.9529, -1.392e-07, 1.137e-07), (0.9346, -1.818e-07, -0.1859), (0.8804, -8.238e-08, -0.3647), (0.7923, -1.392e-07, -0.5294), (0.6738, -9.658e-08, -0.6738), (0.5294, -1.321e-07, -0.7923), (0.3647, -6.108e-08, -0.8804), (0.1859, -3.978e-08, -0.7916), (0.1823, -0.03627, 0.7916), (0.3577, -0.07115, 0.8804), (0.5193, -0.1033, 0.7923), (0.6609, -0.1315, 0.6738), (0.7771, -0.1546, 0.5294), (0.8635, -0.1718, 0.3647), (0.9167, -0.1823, 0.1859), (0.9346, -0.1859, 1.137e-07), (0.9167, -0.1823, -0.1859), (0.8635, -0.1718, -0.3647), (0.7771, -0.1546, -0.5294), (0.6609, -0.1315, -0.6738), (0.5193, -0.1033, -0.7923), (0.3577, -0.07115, -0.8804), (0.1823, -0.03627, -0.7916), (0.1718, -0.07115, 0.7916), (0.3369, -0.1396, 0.8804), (0.4891, -0.2026, 0.7923), (0.6225, -0.2579, 0.6738), (0.732, -0.3032, 0.5294), (0.8134, -0.3369, 0.3647), (0.8635, -0.3577, 0.1859), (0.8804, -0.3647, 1.137e-07), (0.8635, -0.3577, -0.1859), (0.8134, -0.3369, -0.3647), (0.732, -0.3032, -0.5294), (0.6225, -0.2579, -0.6738), (0.4891, -0.2026, -0.7923), (0.3369, -0.1396, -0.8804), (0.1718, -0.07115, -0.7916), (0.1546, -0.1033, 0.7916), (0.3032, -0.2026, 0.8804), (0.4402, -0.2941, 0.7923), (0.5603, -0.3744, 0.6738), (0.6588, -0.4402, 0.5294), (0.732, -0.4891, 0.3647), (0.7771, -0.5193, 0.1859), (0.7923, -0.5294, 1.137e-07), (0.7771, -0.5193, -0.1859), (0.732, -0.4891, -0.3647), (0.6588, -0.4402, -0.5294), (0.5603, -0.3744, -0.6738), (0.4402, -0.2941, -0.7923), (0.3032, -0.2026, -0.8804), (0.1546, -0.1033, -0.7916), (0.1315, -0.1315, 0.7916), (0.2579, -0.2579, 0.8804), (0.3744, -0.3744, 0.7923), (0.4765, -0.4765, 0.6738), (0.5603, -0.5603, 0.5294), (0.6225, -0.6225, 0.3647), (0.6609, -0.6609, 0.1859), (0.6738, -0.6738, 1.137e-07), (0.6609, -0.6609, -0.1859), (0.6225, -0.6225, -0.3647), (0.5603, -0.5603, -0.5294), (0.4765, -0.4765, -0.6738), (0.3744, -0.3744, -0.7923), (0.2579, -0.2579, -0.8804), (0.1315, -0.1315, -0.7916), (0.1033, -0.1546, 0.7916), (0.2026, -0.3032, 0.8804), (0.2941, -0.4402, 0.7923), (0.3744, -0.5603, 0.6738), (0.4402, -0.6588, 0.5294), (0.4891, -0.732, 0.3647), (0.5193, -0.7771, 0.1859), (0.5294, -0.7923, 1.137e-07), (0.5193, -0.7771, -0.1859), (0.4891, -0.732, -0.3647), (0.4402, -0.6588, -0.5294), (0.3744, -0.5603, -0.6738), (0.2941, -0.4402, -0.7923), (0.2026, -0.3032, -0.8804), (0.1033, -0.1546, -0.7916), (1.886e-07, -3.978e-08, -0.8071), (0.07115, -0.1718, 0.7916), (0.1396, -0.3369, 0.8804), (0.2026, -0.4891, 0.7923), (0.2579, -0.6225, 0.6738), (0.3032, -0.732, 0.5294), (0.3369, -0.8134, 0.3647), (0.3577, -0.8635, 0.1859), (0.3647, -0.8804, 1.137e-07), (0.3577, -0.8635, -0.1859), (0.3369, -0.8134, -0.3647), (0.3032, -0.732, -0.5294), (0.2579, -0.6225, -0.6738), (0.2026, -0.4891, -0.7923), (0.1396, -0.3369, -0.8804), (0.07115, -0.1718, -0.7916), (0.03627, -0.1823, 0.7916), (0.07115, -0.3577, 0.8804), (0.1033, -0.5193, 0.7923), (0.1315, -0.6609, 0.6738), (0.1546, -0.7771, 0.5294), (0.1718, -0.8635, 0.3647), (0.1823, -0.9167, 0.1859), (0.1859, -0.9346, 1.137e-07), (0.1823, -0.9167, -0.1859), (0.1718, -0.8635, -0.3647), (0.1546, -0.7771, -0.5294), (0.1315, -0.6609, -0.6738), (0.1033, -0.5193, -0.7923), (0.07115, -0.3577, -0.8804), (0.03627, -0.1823, -0.7916), (1.425e-07, -0.1859, 0.7916), (1.176e-07, -0.3647, 0.8804), (9.634e-08, -0.5294, 0.7923), (8.924e-08, -0.6738, 0.6738), (8.924e-08, -0.7923, 0.5294), (1.824e-08, -0.8804, 0.3647), (-2.436e-08, -0.9346, 0.1859), (3.244e-08, -0.9529, 1.137e-07), (-2.436e-08, -0.9346, -0.1859), (4.664e-08, -0.8804, -0.3647), (8.924e-08, -0.7923, -0.5294), (8.924e-08, -0.6738, -0.6738), (8.214e-08, -0.5294, -0.7923), (1.744e-07, -0.3647, -0.8804), (1.78e-07, -0.1859, -0.7916), (-0.03627, -0.1823, 0.7916), (-0.07115, -0.3577, 0.8804), (-0.1033, -0.5193, 0.7923), (-0.1315, -0.6609, 0.6738), (-0.1546, -0.7771, 0.5294), (-0.1718, -0.8635, 0.3647), (-0.1823, -0.9167, 0.1859), (-0.1859, -0.9346, 1.137e-07), (-0.1823, -0.9167, -0.1859), (-0.1718, -0.8635, -0.3647), (-0.1546, -0.7771, -0.5294), (-0.1315, -0.6609, -0.6738), (-0.1033, -0.5193, -0.7923), (-0.07114, -0.3577, -0.8804), (-0.03627, -0.1823, -0.7916), (-0.07115, -0.1718, 0.7916), (-0.1396, -0.3369, 0.8804), (-0.2026, -0.4891, 0.7923), (-0.2579, -0.6225, 0.6738), (-0.3032, -0.732, 0.5294), (-0.3369, -0.8134, 0.3647), (-0.3577, -0.8635, 0.1859), (-0.3647, -0.8804, 1.137e-07), (-0.3577, -0.8635, -0.1859), (-0.3369, -0.8134, -0.3647), (-0.3032, -0.732, -0.5294), (-0.2579, -0.6225, -0.6738), (-0.2026, -0.4891, -0.7923), (-0.1396, -0.3369, -0.8804), (-0.07114, -0.1718, -0.7916), (-0.1033, -0.1546, 0.7916), (-0.2026, -0.3032, 0.8804), (-0.2941, -0.4402, 0.7923), (-0.3744, -0.5603, 0.6738), (-0.4402, -0.6588, 0.5294), (-0.4891, -0.732, 0.3647), (-0.5193, -0.7771, 0.1859), (-0.5294, -0.7923, 1.137e-07), (-0.5193, -0.7771, -0.1859), (-0.4891, -0.732, -0.3647), (-0.4402, -0.6588, -0.5294), (-0.3744, -0.5603, -0.6738), (-0.2941, -0.4402, -0.7923), (-0.2026, -0.3032, -0.8804), (-0.1033, -0.1546, -0.7916), (-0.1315, -0.1315, 0.7916), (-0.2579, -0.2579, 0.8804), (-0.3744, -0.3744, 0.7923), (-0.4765, -0.4765, 0.6738), (-0.5603, -0.5603, 0.5294), (-0.6225, -0.6225, 0.3647), (-0.6609, -0.6609, 0.1859), (-0.6738, -0.6738, 1.137e-07), (-0.6609, -0.6609, -0.1859), (-0.6225, -0.6225, -0.3647), (-0.5603, -0.5603, -0.5294), (-0.4765, -0.4765, -0.6738), (-0.3744, -0.3744, -0.7923), (-0.2579, -0.2579, -0.8804), (-0.1315, -0.1315, -0.7916), (-6.954e-08, -2.123e-07, 0.8071), (-0.1546, -0.1033, 0.7916), (-0.3032, -0.2026, 0.8804), (-0.4402, -0.2941, 0.7923), (-0.5603, -0.3744, 0.6738), (-0.6588, -0.4402, 0.5294), (-0.732, -0.4891, 0.3647), (-0.7771, -0.5193, 0.1859), (-0.7923, -0.5294, 1.137e-07), (-0.7771, -0.5193, -0.1859), (-0.732, -0.4891, -0.3647), (-0.6588, -0.4402, -0.5294), (-0.5603, -0.3744, -0.6738), (-0.4402, -0.2941, -0.7923), (-0.3032, -0.2026, -0.8804), (-0.1546, -0.1033, -0.7916), (-0.1718, -0.07115, 0.7916), (-0.3369, -0.1396, 0.8804), (-0.4891, -0.2026, 0.7923), (-0.6225, -0.2579, 0.6738), (-0.732, -0.3032, 0.5294), (-0.8134, -0.3369, 0.3647), (-0.8635, -0.3577, 0.1859), (-0.8804, -0.3647, 1.137e-07), (-0.8635, -0.3577, -0.1859), (-0.8134, -0.3369, -0.3647), (-0.732, -0.3032, -0.5294), (-0.6225, -0.2579, -0.6738), (-0.4891, -0.2026, -0.7923), (-0.3369, -0.1396, -0.8804), (-0.1718, -0.07115, -0.7916), (-0.1823, -0.03627, 0.7916), (-0.3577, -0.07115, 0.8804), (-0.5193, -0.1033, 0.7923), (-0.6609, -0.1315, 0.6738), (-0.7771, -0.1546, 0.5294), (-0.8635, -0.1718, 0.3647), (-0.9167, -0.1823, 0.1859), (-0.9346, -0.1859, 1.137e-07), (-0.9167, -0.1823, -0.1859), (-0.8635, -0.1718, -0.3647), (-0.7771, -0.1546, -0.5294), (-0.6609, -0.1315, -0.6738), (-0.5193, -0.1033, -0.7923), (-0.3577, -0.07115, -0.8804), (-0.1823, -0.03627, -0.7916)], [], [(18, 6, 7, 19), (13, 1, 2, 14), (19, 7, 8, 20), (14, 2, 3, 15), (20, 8, 9, 21), (15, 3, 4, 16), (21, 9, 10, 22), (16, 4, 5, 17), (22, 10, 11, 23), (12, 0, 1, 13), (32, 20, 21, 33), (27, 15, 16, 28), (33, 21, 22, 34), (28, 16, 17, 29), (34, 22, 23, 35), (24, 12, 13, 25), (30, 18, 19, 31), (25, 13, 14, 26), (31, 19, 20, 32), (26, 14, 15, 27), (42, 30, 31, 43), (37, 25, 26, 38), (43, 31, 32, 44), (38, 26, 27, 39), (44, 32, 33, 45), (39, 27, 28, 40), (45, 33, 34, 46), (40, 28, 29, 41), (46, 34, 35, 47), (36, 24, 25, 37), (58, 46, 47, 59), (48, 36, 37, 49), (54, 42, 43, 55), (49, 37, 38, 50), (55, 43, 44, 56), (50, 38, 39, 51), (56, 44, 45, 57), (51, 39, 40, 52), (57, 45, 46, 58), (52, 40, 41, 53), (68, 56, 57, 69), (63, 51, 52, 64), (69, 57, 58, 70), (64, 52, 53, 65), (70, 58, 59, 71), (60, 48, 49, 61), (66, 54, 55, 67), (61, 49, 50, 62), (67, 55, 56, 68), (62, 50, 51, 63), (78, 66, 67, 79), (73, 61, 62, 74), (79, 67, 68, 80), (74, 62, 63, 75), (80, 68, 69, 81), (75, 63, 64, 76), (81, 69, 70, 82), (76, 64, 65, 77), (82, 70, 71, 83), (72, 60, 61, 73), (94, 82, 83, 95), (84, 72, 73, 85), (90, 78, 79, 91), (85, 73, 74, 86), (91, 79, 80, 92), (86, 74, 75, 87), (92, 80, 81, 93), (87, 75, 76, 88), (93, 81, 82, 94), (88, 76, 77, 89), (112, 100, 101, 113), (118, 106, 107, 119), (108, 96, 97, 109), (114, 102, 103, 115), (109, 97, 98, 110), (115, 103, 104, 116), (110, 98, 99, 111), (116, 104, 105, 117), (111, 99, 100, 112), (117, 105, 106, 118), (127, 115, 116, 128), (122, 110, 111, 123), (128, 116, 117, 129), (123, 111, 112, 124), (129, 117, 118, 130), (124, 112, 113, 125), (130, 118, 119, 131), (120, 108, 109, 121), (126, 114, 115, 127), (121, 109, 110, 122), (132, 120, 121, 133), (138, 126, 127, 139), (133, 121, 122, 134), (139, 127, 128, 140), (134, 122, 123, 135), (140, 128, 129, 141), (135, 123, 124, 136), (141, 129, 130, 142), (136, 124, 125, 137), (142, 130, 131, 143), (153, 141, 142, 154), (148, 136, 137, 149), (154, 142, 143, 155), (144, 132, 133, 145), (150, 138, 139, 151), (145, 133, 134, 146), (151, 139, 140, 152), (146, 134, 135, 147), (152, 140, 141, 153), (147, 135, 136, 148), (163, 151, 152, 164), (158, 146, 147, 159), (164, 152, 153, 165), (159, 147, 148, 160), (165, 153, 154, 166), (160, 148, 149, 161), (166, 154, 155, 167), (156, 144, 145, 157), (162, 150, 151, 163), (157, 145, 146, 158), (168, 156, 157, 169), (174, 162, 163, 175), (169, 157, 158, 170), (175, 163, 164, 176), (170, 158, 159, 171), (176, 164, 165, 177), (171, 159, 160, 172), (177, 165, 166, 178), (172, 160, 161, 173), (178, 166, 167, 179), (189, 177, 178, 190), (184, 172, 173, 185), (190, 178, 179, 191), (180, 168, 169, 181), (186, 174, 175, 187), (181, 169, 170, 182), (187, 175, 176, 188), (182, 170, 171, 183), (188, 176, 177, 189), (183, 171, 172, 184), (199, 187, 188, 200), (194, 182, 183, 195), (200, 188, 189, 201), (195, 183, 184, 196), (201, 189, 190, 202), (196, 184, 185, 197), (202, 190, 191, 203), (192, 180, 181, 193), (198, 186, 187, 199), (193, 181, 182, 194), (204, 192, 193, 205), (210, 198, 199, 211), (205, 193, 194, 206), (211, 199, 200, 212), (206, 194, 195, 207), (212, 200, 201, 213), (207, 195, 196, 208), (213, 201, 202, 214), (208, 196, 197, 209), (214, 202, 203, 215), (219, 207, 208, 220), (225, 213, 214, 226), (220, 208, 209, 221), (226, 214, 215, 227), (216, 204, 205, 217), (222, 210, 211, 223), (217, 205, 206, 218), (223, 211, 212, 224), (218, 206, 207, 219), (224, 212, 213, 225), (234, 222, 223, 235), (229, 217, 218, 230), (235, 223, 224, 236), (230, 218, 219, 231), (236, 224, 225, 237), (231, 219, 220, 232), (237, 225, 226, 238), (232, 220, 221, 233), (238, 226, 227, 239), (228, 216, 217, 229), (250, 238, 239, 251), (240, 228, 229, 241), (246, 234, 235, 247), (241, 229, 230, 242), (247, 235, 236, 248), (242, 230, 231, 243), (248, 236, 237, 249), (243, 231, 232, 244), (249, 237, 238, 250), (244, 232, 233, 245), (260, 248, 249, 261), (255, 243, 244, 256), (261, 249, 250, 262), (256, 244, 245, 257), (262, 250, 251, 263), (252, 240, 241, 253), (258, 246, 247, 259), (253, 241, 242, 254), (259, 247, 248, 260), (254, 242, 243, 255), (270, 258, 259, 271), (265, 253, 254, 266), (271, 259, 260, 272), (266, 254, 255, 267), (272, 260, 261, 273), (267, 255, 256, 268), (273, 261, 262, 274), (268, 256, 257, 269), (274, 262, 263, 275), (264, 252, 253, 265), (294, 282, 283, 295), (289, 277, 278, 290), (295, 283, 284, 296), (290, 278, 279, 291), (296, 284, 285, 297), (291, 279, 280, 292), (297, 285, 286, 298), (292, 280, 281, 293), (298, 286, 287, 299), (288, 276, 277, 289), (310, 298, 299, 311), (300, 288, 289, 301), (306, 294, 295, 307), (301, 289, 290, 302), (307, 295, 296, 308), (302, 290, 291, 303), (308, 296, 297, 309), (303, 291, 292, 304), (309, 297, 298, 310), (304, 292, 293, 305), (314, 302, 303, 315), (320, 308, 309, 321), (315, 303, 304, 316), (321, 309, 310, 322), (316, 304, 305, 317), (322, 310, 311, 323), (312, 300, 301, 313), (318, 306, 307, 319), (313, 301, 302, 314), (319, 307, 308, 320), (324, 312, 313, 325), (330, 318, 319, 331), (325, 313, 314, 326), (331, 319, 320, 332), (326, 314, 315, 327), (332, 320, 321, 333), (327, 315, 316, 328), (333, 321, 322, 334), (328, 316, 317, 329), (334, 322, 323, 335), (345, 333, 334, 346), (340, 328, 329, 341), (346, 334, 335, 347), (336, 324, 325, 337), (342, 330, 331, 343), (337, 325, 326, 338), (343, 331, 332, 344), (338, 326, 327, 339), (344, 332, 333, 345), (339, 327, 328, 340), (355, 343, 344, 356), (350, 338, 339, 351), (356, 344, 345, 357), (351, 339, 340, 352), (357, 345, 346, 358), (352, 340, 341, 353), (358, 346, 347, 359), (348, 336, 337, 349), (354, 342, 343, 355), (349, 337, 338, 350), (0, 348, 349, 1), (6, 354, 355, 7), (1, 349, 350, 2), (7, 355, 356, 8), (2, 350, 351, 3), (8, 356, 357, 9), (3, 351, 352, 4), (9, 357, 358, 10), (4, 352, 353, 5), (10, 358, 359, 11), (378, 379, 367, 366), (373, 374, 362, 361), (379, 380, 368, 367), (374, 375, 363, 362), (380, 381, 369, 368), (375, 376, 364, 363), (381, 382, 370, 369), (376, 377, 365, 364), (382, 383, 371, 370), (372, 373, 361, 360), (392, 393, 381, 380), (387, 388, 376, 375), (393, 394, 382, 381), (388, 389, 377, 376), (394, 395, 383, 382), (384, 385, 373, 372), (390, 391, 379, 378), (385, 386, 374, 373), (391, 392, 380, 379), (386, 387, 375, 374), (402, 403, 391, 390), (397, 398, 386, 385), (403, 404, 392, 391), (398, 399, 387, 386), (404, 405, 393, 392), (399, 400, 388, 387), (405, 406, 394, 393), (400, 401, 389, 388), (406, 407, 395, 394), (396, 397, 385, 384), (418, 419, 407, 406), (408, 409, 397, 396), (414, 415, 403, 402), (409, 410, 398, 397), (415, 416, 404, 403), (410, 411, 399, 398), (416, 417, 405, 404), (411, 412, 400, 399), (417, 418, 406, 405), (412, 413, 401, 400), (428, 429, 417, 416), (423, 424, 412, 411), (429, 430, 418, 417), (424, 425, 413, 412), (430, 431, 419, 418), (420, 421, 409, 408), (426, 427, 415, 414), (421, 422, 410, 409), (427, 428, 416, 415), (422, 423, 411, 410), (438, 439, 427, 426), (433, 434, 422, 421), (439, 440, 428, 427), (434, 435, 423, 422), (440, 441, 429, 428), (435, 436, 424, 423), (441, 442, 430, 429), (436, 437, 425, 424), (442, 443, 431, 430), (432, 433, 421, 420), (454, 455, 443, 442), (444, 445, 433, 432), (450, 451, 439, 438), (445, 446, 434, 433), (451, 452, 440, 439), (446, 447, 435, 434), (452, 453, 441, 440), (447, 448, 436, 435), (453, 454, 442, 441), (448, 449, 437, 436), (472, 473, 461, 460), (478, 479, 467, 466), (468, 469, 457, 456), (474, 475, 463, 462), (469, 470, 458, 457), (475, 476, 464, 463), (470, 471, 459, 458), (476, 477, 465, 464), (471, 472, 460, 459), (477, 478, 466, 465), (487, 488, 476, 475), (482, 483, 471, 470), (488, 489, 477, 476), (483, 484, 472, 471), (489, 490, 478, 477), (484, 485, 473, 472), (490, 491, 479, 478), (480, 481, 469, 468), (486, 487, 475, 474), (481, 482, 470, 469), (492, 493, 481, 480), (498, 499, 487, 486), (493, 494, 482, 481), (499, 500, 488, 487), (494, 495, 483, 482), (500, 501, 489, 488), (495, 496, 484, 483), (501, 502, 490, 489), (496, 497, 485, 484), (502, 503, 491, 490), (513, 514, 502, 501), (508, 509, 497, 496), (514, 515, 503, 502), (504, 505, 493, 492), (510, 511, 499, 498), (505, 506, 494, 493), (511, 512, 500, 499), (506, 507, 495, 494), (512, 513, 501, 500), (507, 508, 496, 495), (523, 524, 512, 511), (518, 519, 507, 506), (524, 525, 513, 512), (519, 520, 508, 507), (525, 526, 514, 513), (520, 521, 509, 508), (526, 527, 515, 514), (516, 517, 505, 504), (522, 523, 511, 510), (517, 518, 506, 505), (528, 529, 517, 516), (534, 535, 523, 522), (529, 530, 518, 517), (535, 536, 524, 523), (530, 531, 519, 518), (536, 537, 525, 524), (531, 532, 520, 519), (537, 538, 526, 525), (532, 533, 521, 520), (538, 539, 527, 526), (549, 550, 538, 537), (544, 545, 533, 532), (550, 551, 539, 538), (540, 541, 529, 528), (546, 547, 535, 534), (541, 542, 530, 529), (547, 548, 536, 535), (542, 543, 531, 530), (548, 549, 537, 536), (543, 544, 532, 531), (559, 560, 548, 547), (554, 555, 543, 542), (560, 561, 549, 548), (555, 556, 544, 543), (561, 562, 550, 549), (556, 557, 545, 544), (562, 563, 551, 550), (552, 553, 541, 540), (558, 559, 547, 546), (553, 554, 542, 541), (564, 565, 553, 552), (570, 571, 559, 558), (565, 566, 554, 553), (571, 572, 560, 559), (566, 567, 555, 554), (572, 573, 561, 560), (567, 568, 556, 555), (573, 574, 562, 561), (568, 569, 557, 556), (574, 575, 563, 562), (579, 580, 568, 567), (585, 586, 574, 573), (580, 581, 569, 568), (586, 587, 575, 574), (576, 577, 565, 564), (582, 583, 571, 570), (577, 578, 566, 565), (583, 584, 572, 571), (578, 579, 567, 566), (584, 585, 573, 572), (594, 595, 583, 582), (589, 590, 578, 577), (595, 596, 584, 583), (590, 591, 579, 578), (596, 597, 585, 584), (591, 592, 580, 579), (597, 598, 586, 585), (592, 593, 581, 580), (598, 599, 587, 586), (588, 589, 577, 576), (610, 611, 599, 598), (600, 601, 589, 588), (606, 607, 595, 594), (601, 602, 590, 589), (607, 608, 596, 595), (602, 603, 591, 590), (608, 609, 597, 596), (603, 604, 592, 591), (609, 610, 598, 597), (604, 605, 593, 592), (620, 621, 609, 608), (615, 616, 604, 603), (621, 622, 610, 609), (616, 617, 605, 604), (622, 623, 611, 610), (612, 613, 601, 600), (618, 619, 607, 606), (613, 614, 602, 601), (619, 620, 608, 607), (614, 615, 603, 602), (630, 631, 619, 618), (625, 626, 614, 613), (631, 632, 620, 619), (626, 627, 615, 614), (632, 633, 621, 620), (627, 628, 616, 615), (633, 634, 622, 621), (628, 629, 617, 616), (634, 635, 623, 622), (624, 625, 613, 612), (654, 655, 643, 642), (649, 650, 638, 637), (655, 656, 644, 643), (650, 651, 639, 638), (656, 657, 645, 644), (651, 652, 640, 639), (657, 658, 646, 645), (652, 653, 641, 640), (658, 659, 647, 646), (648, 649, 637, 636), (670, 671, 659, 658), (660, 661, 649, 648), (666, 667, 655, 654), (661, 662, 650, 649), (667, 668, 656, 655), (662, 663, 651, 650), (668, 669, 657, 656), (663, 664, 652, 651), (669, 670, 658, 657), (664, 665, 653, 652), (674, 675, 663, 662), (680, 681, 669, 668), (675, 676, 664, 663), (681, 682, 670, 669), (676, 677, 665, 664), (682, 683, 671, 670), (672, 673, 661, 660), (678, 679, 667, 666), (673, 674, 662, 661), (679, 680, 668, 667), (684, 685, 673, 672), (690, 691, 679, 678), (685, 686, 674, 673), (691, 692, 680, 679), (686, 687, 675, 674), (692, 693, 681, 680), (687, 688, 676, 675), (693, 694, 682, 681), (688, 689, 677, 676), (694, 695, 683, 682), (705, 706, 694, 693), (700, 701, 689, 688), (706, 707, 695, 694), (696, 697, 685, 684), (702, 703, 691, 690), (697, 698, 686, 685), (703, 704, 692, 691), (698, 699, 687, 686), (704, 705, 693, 692), (699, 700, 688, 687), (715, 716, 704, 703), (710, 711, 699, 698), (716, 717, 705, 704), (711, 712, 700, 699), (717, 718, 706, 705), (712, 713, 701, 700), (718, 719, 707, 706), (708, 709, 697, 696), (714, 715, 703, 702), (709, 710, 698, 697), (360, 361, 709, 708), (366, 367, 715, 714), (361, 362, 710, 709), (367, 368, 716, 715), (362, 363, 711, 710), (368, 369, 717, 716), (363, 364, 712, 711), (369, 370, 718, 717), (364, 365, 713, 712), (370, 371, 719, 718), (93, 94, 454, 453), (353, 341, 701, 713), (672, 660, 300, 312), (666, 654, 294, 306), (644, 645, 285, 284), (267, 268, 628, 627), (463, 464, 104, 103), (86, 87, 447, 446), (66, 78, 438, 426), (203, 191, 551, 563), (191, 179, 539, 551), (527, 539, 179, 167), (516, 504, 144, 156), (504, 492, 132, 144), (498, 486, 126, 138), (637, 638, 278, 277), (486, 474, 114, 126), (456, 457, 97, 96), (94, 95, 455, 454), (222, 234, 594, 582), (359, 347, 707, 719), (59, 47, 407, 419), (347, 335, 695, 707), (41, 29, 389, 401), (690, 678, 318, 330), (29, 17, 377, 389), (678, 666, 306, 318), (6, 18, 378, 366), (282, 294, 654, 642), (645, 646, 286, 285), (268, 269, 629, 628), (113, 101, 461, 473), (464, 465, 105, 104), (87, 88, 448, 447), (221, 209, 569, 581), (348, 0, 360, 708), (564, 552, 192, 204), (552, 540, 180, 192), (540, 528, 168, 180), (534, 522, 162, 174), (522, 510, 150, 162), (510, 498, 138, 150), (638, 639, 279, 278), (258, 270, 630, 618), (457, 458, 98, 97), (95, 83, 443, 455), (77, 65, 425, 437), (65, 53, 413, 425), (708, 696, 336, 348), (696, 684, 324, 336), (47, 35, 395, 407), (35, 23, 383, 395), (646, 647, 287, 286), (270, 271, 631, 630), (465, 466, 106, 105), (251, 239, 599, 611), (233, 221, 581, 593), (88, 89, 449, 448), (227, 215, 575, 587), (563, 575, 215, 203), (558, 546, 186, 198), (546, 534, 174, 186), (17, 5, 365, 377), (311, 299, 659, 671), (293, 281, 641, 653), (120, 132, 492, 480), (639, 640, 280, 279), (458, 459, 99, 98), (83, 71, 431, 443), (5, 353, 713, 365), (71, 59, 419, 431), (714, 702, 342, 354), (401, 413, 53, 41), (702, 690, 330, 342), (396, 384, 24, 36), (312, 324, 684, 672), (384, 372, 12, 24), (269, 257, 617, 629), (271, 272, 632, 631), (257, 245, 605, 617), (119, 107, 467, 479), (466, 467, 107, 106), (239, 227, 587, 599), (90, 91, 451, 450), (576, 564, 204, 216), (570, 558, 198, 210), (156, 168, 528, 516), (23, 11, 371, 383), (299, 287, 647, 659), (640, 641, 281, 280), (264, 265, 625, 624), (459, 460, 100, 99), (437, 449, 89, 77), (432, 420, 60, 72), (420, 408, 48, 60), (408, 396, 36, 48), (390, 378, 18, 30), (149, 137, 497, 509), (137, 125, 485, 497), (275, 263, 623, 635), (125, 113, 473, 485), (272, 273, 633, 632), (263, 251, 611, 623), (593, 605, 245, 233), (588, 576, 216, 228), (91, 92, 452, 451), (582, 570, 210, 222), (329, 317, 677, 689), (317, 305, 665, 677), (372, 360, 0, 12), (653, 665, 305, 293), (648, 636, 276, 288), (642, 643, 283, 282), (265, 266, 626, 625), (460, 461, 101, 100), (444, 432, 72, 84), (84, 85, 445, 444), (426, 414, 54, 66), (719, 371, 11, 359), (414, 402, 42, 54), (185, 173, 533, 545), (173, 161, 521, 533), (161, 149, 509, 521), (624, 612, 252, 264), (131, 119, 479, 491), (273, 274, 634, 633), (612, 600, 240, 252), (468, 456, 96, 108), (600, 588, 228, 240), (92, 93, 453, 452), (341, 329, 689, 701), (335, 323, 683, 695), (323, 311, 671, 683), (660, 648, 288, 300), (643, 644, 284, 283), (266, 267, 627, 626), (462, 463, 103, 102), (450, 438, 78, 90), (85, 86, 446, 445), (209, 197, 557, 569), (366, 714, 354, 6), (197, 185, 545, 557), (30, 42, 402, 390), (167, 155, 515, 527), (155, 143, 503, 515), (491, 503, 143, 131), (636, 637, 277, 276), (480, 468, 108, 120), (274, 275, 635, 634), (618, 606, 246, 258), (474, 462, 102, 114), (606, 594, 234, 246), (741, 742, 727, 726), (735, 736, 721, 720), (748, 749, 734, 733), (742, 743, 728, 727), (736, 737, 722, 721), (743, 744, 729, 728), (737, 738, 723, 722), (744, 745, 730, 729), (738, 739, 724, 723), (745, 746, 731, 730), (739, 740, 725, 724), (746, 747, 732, 731), (740, 741, 726, 725), (747, 748, 733, 732), (759, 760, 745, 744), (753, 754, 739, 738), (760, 761, 746, 745), (754, 755, 740, 739), (761, 762, 747, 746), (755, 756, 741, 740), (762, 763, 748, 747), (756, 757, 742, 741), (750, 751, 736, 735), (763, 764, 749, 748), (757, 758, 743, 742), (751, 752, 737, 736), (758, 759, 744, 743), (752, 753, 738, 737), (778, 779, 764, 763), (772, 773, 758, 757), (766, 767, 752, 751), (773, 774, 759, 758), (767, 768, 753, 752), (774, 775, 760, 759), (768, 769, 754, 753), (775, 776, 761, 760), (769, 770, 755, 754), (776, 777, 762, 761), (770, 771, 756, 755), (777, 778, 763, 762), (771, 772, 757, 756), (765, 766, 751, 750), (791, 792, 777, 776), (785, 786, 771, 770), (792, 793, 778, 777), (786, 787, 772, 771), (780, 781, 766, 765), (793, 794, 779, 778), (787, 788, 773, 772), (781, 782, 767, 766), (788, 789, 774, 773), (782, 783, 768, 767), (789, 790, 775, 774), (783, 784, 769, 768), (790, 791, 776, 775), (784, 785, 770, 769), (797, 798, 783, 782), (804, 805, 790, 789), (798, 799, 784, 783), (805, 806, 791, 790), (799, 800, 785, 784), (806, 807, 792, 791), (800, 801, 786, 785), (807, 808, 793, 792), (801, 802, 787, 786), (795, 796, 781, 780), (808, 809, 794, 793), (802, 803, 788, 787), (796, 797, 782, 781), (803, 804, 789, 788), (816, 817, 802, 801), (810, 811, 796, 795), (823, 824, 809, 808), (817, 818, 803, 802), (811, 812, 797, 796), (818, 819, 804, 803), (812, 813, 798, 797), (819, 820, 805, 804), (813, 814, 799, 798), (820, 821, 806, 805), (814, 815, 800, 799), (821, 822, 807, 806), (815, 816, 801, 800), (822, 823, 808, 807), (835, 836, 821, 820), (829, 830, 815, 814), (836, 837, 822, 821), (830, 831, 816, 815), (837, 838, 823, 822), (831, 832, 817, 816), (825, 826, 811, 810), (838, 839, 824, 823), (832, 833, 818, 817), (826, 827, 812, 811), (833, 834, 819, 818), (827, 828, 813, 812), (834, 835, 820, 819), (828, 829, 814, 813), (848, 849, 834, 833), (842, 843, 828, 827), (849, 850, 835, 834), (843, 844, 829, 828), (850, 851, 836, 835), (844, 845, 830, 829), (851, 852, 837, 836), (845, 846, 831, 830), (852, 853, 838, 837), (846, 847, 832, 831), (840, 841, 826, 825), (853, 854, 839, 838), (847, 848, 833, 832), (841, 842, 827, 826), (867, 868, 853, 852), (861, 862, 847, 846), (855, 856, 841, 840), (868, 869, 854, 853), (862, 863, 848, 847), (856, 857, 842, 841), (863, 864, 849, 848), (857, 858, 843, 842), (864, 865, 850, 849), (858, 859, 844, 843), (865, 866, 851, 850), (859, 860, 845, 844), (866, 867, 852, 851), (860, 861, 846, 845), (880, 881, 866, 865), (874, 875, 860, 859), (881, 882, 867, 866), (875, 876, 861, 860), (882, 883, 868, 867), (876, 877, 862, 861), (870, 871, 856, 855), (883, 884, 869, 868), (877, 878, 863, 862), (871, 872, 857, 856), (878, 879, 864, 863), (872, 873, 858, 857), (879, 880, 865, 864), (873, 874, 859, 858), (893, 894, 879, 878), (887, 888, 873, 872), (894, 895, 880, 879), (888, 889, 874, 873), (895, 896, 881, 880), (889, 890, 875, 874), (896, 897, 882, 881), (890, 891, 876, 875), (897, 898, 883, 882), (891, 892, 877, 876), (885, 886, 871, 870), (898, 899, 884, 883), (892, 893, 878, 877), (886, 887, 872, 871), (912, 913, 898, 897), (906, 907, 892, 891), (900, 901, 886, 885), (913, 914, 899, 898), (907, 908, 893, 892), (901, 902, 887, 886), (908, 909, 894, 893), (902, 903, 888, 887), (909, 910, 895, 894), (903, 904, 889, 888), (910, 911, 896, 895), (904, 905, 890, 889), (911, 912, 897, 896), (905, 906, 891, 890), (925, 926, 911, 910), (919, 920, 905, 904), (926, 927, 912, 911), (920, 921, 906, 905), (927, 928, 913, 912), (921, 922, 907, 906), (915, 916, 901, 900), (928, 929, 914, 913), (922, 923, 908, 907), (916, 917, 902, 901), (923, 924, 909, 908), (917, 918, 903, 902), (924, 925, 910, 909), (918, 919, 904, 903), (931, 932, 917, 916), (938, 939, 924, 923), (932, 933, 918, 917), (939, 940, 925, 924), (933, 934, 919, 918), (940, 941, 926, 925), (934, 935, 920, 919), (941, 942, 927, 926), (935, 936, 921, 920), (942, 943, 928, 927), (936, 937, 922, 921), (930, 931, 916, 915), (943, 944, 929, 928), (937, 938, 923, 922), (950, 951, 936, 935), (957, 958, 943, 942), (951, 952, 937, 936), (945, 946, 931, 930), (958, 959, 944, 943), (952, 953, 938, 937), (946, 947, 932, 931), (953, 954, 939, 938), (947, 948, 933, 932), (954, 955, 940, 939), (948, 949, 934, 933), (955, 956, 941, 940), (949, 950, 935, 934), (956, 957, 942, 941), (969, 970, 955, 954), (963, 964, 949, 948), (970, 971, 956, 955), (964, 965, 950, 949), (971, 972, 957, 956), (965, 966, 951, 950), (972, 973, 958, 957), (966, 967, 952, 951), (960, 961, 946, 945), (973, 974, 959, 958), (967, 968, 953, 952), (961, 962, 947, 946), (968, 969, 954, 953), (962, 963, 948, 947), (988, 989, 974, 973), (982, 983, 968, 967), (976, 977, 962, 961), (983, 984, 969, 968), (977, 978, 963, 962), (984, 985, 970, 969), (978, 979, 964, 963), (985, 986, 971, 970), (979, 980, 965, 964), (986, 987, 972, 971), (980, 981, 966, 965), (987, 988, 973, 972), (981, 982, 967, 966), (975, 976, 961, 960), (1001, 1002, 987, 986), (995, 996, 981, 980), (1002, 1003, 988, 987), (996, 997, 982, 981), (990, 991, 976, 975), (1003, 1004, 989, 988), (997, 998, 983, 982), (991, 992, 977, 976), (998, 999, 984, 983), (992, 993, 978, 977), (999, 1000, 985, 984), (993, 994, 979, 978), (1000, 1001, 986, 985), (994, 995, 980, 979), (1014, 1015, 1000, 999), (1008, 1009, 994, 993), (1015, 1016, 1001, 1000), (1009, 1010, 995, 994), (1016, 1017, 1002, 1001), (1010, 1011, 996, 995), (1017, 1018, 1003, 1002), (1011, 1012, 997, 996), (1005, 1006, 991, 990), (1018, 1019, 1004, 1003), (1012, 1013, 998, 997), (1006, 1007, 992, 991), (1013, 1014, 999, 998), (1007, 1008, 993, 992), (1027, 1028, 1013, 1012), (1021, 1022, 1007, 1006), (1028, 1029, 1014, 1013), (1022, 1023, 1008, 1007), (1029, 1030, 1015, 1014), (1023, 1024, 1009, 1008), (1030, 1031, 1016, 1015), (1024, 1025, 1010, 1009), (1033, 1034, 1019, 1018), (1031, 1032, 1017, 1016), (1025, 1026, 1011, 1010), (1032, 1033, 1018, 1017), (1026, 1027, 1012, 1011), (1020, 1021, 1006, 1005), (1048, 1049, 1034, 1033), (1042, 1043, 1028, 1027), (1036, 1037, 1022, 1021), (1043, 1044, 1029, 1028), (1037, 1038, 1023, 1022), (1044, 1045, 1030, 1029), (1038, 1039, 1024, 1023), (1045, 1046, 1031, 1030), (1039, 1040, 1025, 1024), (1046, 1047, 1032, 1031), (1040, 1041, 1026, 1025), (1047, 1048, 1033, 1032), (1041, 1042, 1027, 1026), (1035, 1036, 1021, 1020), (1062, 1063, 1047, 1046), (1056, 1057, 1041, 1040), (1063, 1064, 1048, 1047), (1057, 1058, 1042, 1041), (1051, 1052, 1036, 1035), (1064, 1065, 1049, 1048), (1058, 1059, 1043, 1042), (1052, 1053, 1037, 1036), (1059, 1060, 1044, 1043), (1053, 1054, 1038, 1037), (1060, 1061, 1045, 1044), (1054, 1055, 1039, 1038), (1061, 1062, 1046, 1045), (1055, 1056, 1040, 1039), (1075, 1076, 1061, 1060), (1069, 1070, 1055, 1054), (1076, 1077, 1062, 1061), (1070, 1071, 1056, 1055), (1077, 1078, 1063, 1062), (1071, 1072, 1057, 1056), (1078, 1079, 1064, 1063), (1072, 1073, 1058, 1057), (1066, 1067, 1052, 1051), (1079, 1080, 1065, 1064), (1073, 1074, 1059, 1058), (1067, 1068, 1053, 1052), (1074, 1075, 1060, 1059), (1068, 1069, 1054, 1053), (1094, 1095, 1080, 1079), (1088, 1089, 1074, 1073), (1082, 1083, 1068, 1067), (1089, 1090, 1075, 1074), (1083, 1084, 1069, 1068), (1090, 1091, 1076, 1075), (1084, 1085, 1070, 1069), (1091, 1092, 1077, 1076), (1085, 1086, 1071, 1070), (1092, 1093, 1078, 1077), (1086, 1087, 1072, 1071), (1093, 1094, 1079, 1078), (1087, 1088, 1073, 1072), (1081, 1082, 1067, 1066), (1107, 1108, 1093, 1092), (1101, 1102, 1087, 1086), (1108, 1109, 1094, 1093), (1102, 1103, 1088, 1087), (1096, 1097, 1082, 1081), (1109, 1110, 1095, 1094), (1103, 1104, 1089, 1088), (1097, 1098, 1083, 1082), (1104, 1105, 1090, 1089), (1098, 1099, 1084, 1083), (1105, 1106, 1091, 1090), (1099, 1100, 1085, 1084), (1106, 1107, 1092, 1091), (1100, 1101, 1086, 1085), (1113, 1114, 1099, 1098), (1120, 1121, 1106, 1105), (1114, 1115, 1100, 1099), (1121, 1122, 1107, 1106), (1115, 1116, 1101, 1100), (1122, 1123, 1108, 1107), (1116, 1117, 1102, 1101), (1123, 1124, 1109, 1108), (1117, 1118, 1103, 1102), (1111, 1112, 1097, 1096), (1124, 1125, 1110, 1109), (1118, 1119, 1104, 1103), (1112, 1113, 1098, 1097), (1119, 1120, 1105, 1104), (1132, 1133, 1118, 1117), (1126, 1127, 1112, 1111), (1139, 1140, 1125, 1124), (1133, 1134, 1119, 1118), (1127, 1128, 1113, 1112), (1134, 1135, 1120, 1119), (1128, 1129, 1114, 1113), (1135, 1136, 1121, 1120), (1129, 1130, 1115, 1114), (1136, 1137, 1122, 1121), (1130, 1131, 1116, 1115), (1137, 1138, 1123, 1122), (1131, 1132, 1117, 1116), (1138, 1139, 1124, 1123), (1151, 1152, 1137, 1136), (1145, 1146, 1131, 1130), (1152, 1153, 1138, 1137), (1146, 1147, 1132, 1131), (1153, 1154, 1139, 1138), (1147, 1148, 1133, 1132), (1141, 1142, 1127, 1126), (1154, 1155, 1140, 1139), (1148, 1149, 1134, 1133), (1142, 1143, 1128, 1127), (1149, 1150, 1135, 1134), (1143, 1144, 1129, 1128), (1150, 1151, 1136, 1135), (1144, 1145, 1130, 1129), (1165, 1166, 1150, 1149), (1159, 1160, 1144, 1143), (1166, 1167, 1151, 1150), (1160, 1161, 1145, 1144), (1167, 1168, 1152, 1151), (1161, 1162, 1146, 1145), (1168, 1169, 1153, 1152), (1162, 1163, 1147, 1146), (1169, 1170, 1154, 1153), (1163, 1164, 1148, 1147), (1157, 1158, 1142, 1141), (1170, 1171, 1155, 1154), (1164, 1165, 1149, 1148), (1158, 1159, 1143, 1142), (1184, 1185, 1170, 1169), (1178, 1179, 1164, 1163), (1172, 1173, 1158, 1157), (1185, 1186, 1171, 1170), (1179, 1180, 1165, 1164), (1173, 1174, 1159, 1158), (1180, 1181, 1166, 1165), (1174, 1175, 1160, 1159), (1181, 1182, 1167, 1166), (1175, 1176, 1161, 1160), (1182, 1183, 1168, 1167), (1176, 1177, 1162, 1161), (1183, 1184, 1169, 1168), (1177, 1178, 1163, 1162), (1197, 1198, 1183, 1182), (1191, 1192, 1177, 1176), (1198, 1199, 1184, 1183), (1192, 1193, 1178, 1177), (1199, 1200, 1185, 1184), (1193, 1194, 1179, 1178), (1187, 1188, 1173, 1172), (1200, 1201, 1186, 1185), (1194, 1195, 1180, 1179), (1188, 1189, 1174, 1173), (1195, 1196, 1181, 1180), (1189, 1190, 1175, 1174), (1196, 1197, 1182, 1181), (1190, 1191, 1176, 1175), (749, 1050, 734), (1156, 735, 720), (1156, 750, 735), (764, 1050, 749), (779, 1050, 764), (1156, 765, 750), (1156, 780, 765), (794, 1050, 779), (1156, 795, 780), (809, 1050, 794), (824, 1050, 809), (1156, 810, 795), (1156, 825, 810), (839, 1050, 824), (854, 1050, 839), (1156, 840, 825), (869, 1050, 854), (1156, 855, 840), (1156, 870, 855), (884, 1050, 869), (899, 1050, 884), (1156, 885, 870), (914, 1050, 899), (1156, 900, 885), (1156, 915, 900), (929, 1050, 914), (944, 1050, 929), (1156, 930, 915), (1156, 945, 930), (959, 1050, 944), (1156, 960, 945), (974, 1050, 959), (989, 1050, 974), (1156, 975, 960), (1156, 990, 975), (1004, 1050, 989), (1156, 1005, 990), (1019, 1050, 1004), (1156, 1020, 1005), (1034, 1050, 1019), (1049, 1050, 1034), (1156, 1035, 1020), (1156, 1051, 1035), (1065, 1050, 1049), (1156, 1066, 1051), (1080, 1050, 1065), (1095, 1050, 1080), (1156, 1081, 1066), (1156, 1096, 1081), (1110, 1050, 1095), (1156, 1111, 1096), (1125, 1050, 1110), (1140, 1050, 1125), (1156, 1126, 1111), (1156, 1141, 1126), (1155, 1050, 1140), (1171, 1050, 1155), (1156, 1157, 1141), (1186, 1050, 1171), (1156, 1172, 1157), (1156, 1187, 1172), (1201, 1050, 1186), (734, 1050, 1201), (728, 729, 1196, 1195), (722, 723, 1190, 1189), (729, 730, 1197, 1196), (723, 724, 1191, 1190), (730, 731, 1198, 1197), (724, 725, 1192, 1191), (731, 732, 1199, 1198), (725, 726, 1193, 1192), (1156, 720, 1187), (732, 733, 1200, 1199), (726, 727, 1194, 1193), (720, 721, 1188, 1187), (733, 734, 1201, 1200), (727, 728, 1195, 1194), (721, 722, 1189, 1188)])
me_sphere.polygons.foreach_set('material_index', [0, 0, 0, 0, 0, 0, 0, 0, 0, 0, 0, 0, 0, 0, 0, 0, 0, 0, 0, 0, 0, 0, 0, 0, 0, 0, 0, 0, 0, 0, 0, 0, 0, 0, 0, 0, 0, 0, 0, 0, 0, 0, 0, 0, 0, 0, 0, 0, 0, 0, 0, 0, 0, 0, 0, 0, 0, 0, 0, 0, 0, 0, 0, 0, 0, 0, 0, 0, 0, 0, 0, 0, 0, 0, 0, 0, 0, 0, 0, 0, 0, 0, 0, 0, 0, 0, 0, 0, 0, 0, 0, 0, 0, 0, 0, 0, 0, 0, 0, 0, 0, 0, 0, 0, 0, 0, 0, 0, 0, 0, 0, 0, 0, 0, 0, 0, 0, 0, 0, 0, 0, 0, 0, 0, 0, 0, 0, 0, 0, 0, 0, 0, 0, 0, 0, 0, 0, 0, 0, 0, 0, 0, 0, 0, 0, 0, 0, 0, 0, 0, 0, 0, 0, 0, 0, 0, 0, 0, 0, 0, 0, 0, 0, 0, 0, 0, 0, 0, 0, 0, 0, 0, 0, 0, 0, 0, 0, 0, 0, 0, 0, 0, 0, 0, 0, 0, 0, 0, 0, 0, 0, 0, 0, 0, 0, 0, 0, 0, 0, 0, 0, 0, 0, 0, 0, 0, 0, 0, 0, 0, 0, 0, 0, 0, 0, 0, 0, 0, 0, 0, 0, 0, 0, 0, 0, 0, 0, 0, 0, 0, 0, 0, 0, 0, 0, 0, 0, 0, 0, 0, 0, 0, 0, 0, 0, 0, 0, 0, 0, 0, 0, 0, 0, 0, 0, 0, 0, 0, 0, 0, 0, 0, 0, 0, 0, 0, 0, 0, 0, 0, 0, 0, 0, 0, 0, 0, 0, 0, 0, 0, 0, 0, 0, 0, 0, 0, 0, 0, 0, 0, 0, 0, 0, 0, 0, 0, 0, 0, 0, 0, 0, 0, 0, 0, 0, 0, 0, 0, 0, 0, 0, 0, 0, 0, 0, 0, 0, 0, 0, 0, 0, 0, 0, 0, 0, 0, 0, 0, 0, 0, 0, 0, 0, 0, 0, 0, 0, 0, 0, 0, 0, 0, 0, 0, 0, 0, 0, 0, 0, 0, 0, 0, 0, 0, 0, 0, 0, 0, 0, 0, 0, 0, 0, 0, 0, 0, 0, 0, 0, 0, 0, 0, 0, 0, 0, 0, 0, 0, 0, 0, 0, 0, 0, 0, 0, 0, 0, 0, 0, 0, 0, 0, 0, 0, 0, 0, 0, 0, 0, 0, 0, 0, 0, 0, 0, 0, 0, 0, 0, 0, 0, 0, 0, 0, 0, 0, 0, 0, 0, 0, 0, 0, 0, 0, 0, 0, 0, 0, 0, 0, 0, 0, 0, 0, 0, 0, 0, 0, 0, 0, 0, 0, 0, 0, 0, 0, 0, 0, 0, 0, 0, 0, 0, 0, 0, 0, 0, 0, 0, 0, 0, 0, 0, 0, 0, 0, 0, 0, 0, 0, 0, 0, 0, 0, 0, 0, 0, 0, 0, 0, 0, 0, 0, 0, 0, 0, 0, 0, 0, 0, 0, 0, 0, 0, 0, 0, 0, 0, 0, 0, 0, 0, 0, 0, 0, 0, 0, 0, 0, 0, 0, 0, 0, 0, 0, 0, 0, 0, 0, 0, 0, 0, 0, 0, 0, 0, 0, 0, 0, 0, 0, 0, 0, 0, 0, 0, 0, 0, 0, 0, 0, 0, 0, 0, 0, 0, 0, 0, 0, 0, 0, 0, 0, 0, 0, 0, 0, 0, 0, 0, 0, 0, 0, 0, 0, 0, 0, 0, 0, 0, 0, 0, 0, 0, 0, 0, 0, 0, 0, 0, 0, 0, 0, 0, 0, 0, 0, 0, 0, 0, 0, 0, 0, 0, 0, 0, 0, 0, 0, 0, 0, 0, 0, 0, 0, 0, 0, 0, 0, 0, 0, 0, 0, 0, 0, 0, 0, 0, 0, 0, 0, 0, 0, 0, 0, 0, 0, 0, 0, 0, 0, 0, 0, 0, 0, 0, 0, 0, 0, 0, 0, 0, 0, 0, 0, 0, 0, 0, 0, 0, 0, 0, 0, 0, 0, 0, 0, 0, 0, 0, 0, 0, 0, 0, 0, 0, 0, 0, 0, 0, 0, 0, 0, 0, 0, 0, 0, 0, 0, 0, 0, 0, 0, 0, 0, 0, 0, 0, 0, 0, 0, 0, 0, 0, 0, 0, 0, 0, 0, 0, 0, 0, 0, 0, 0, 0, 0, 0, 0, 0, 0, 0, 1, 1, 1, 1, 0, 0, 0, 0, 0, 0, 0, 0, 0, 0, 0, 0, 0, 0, 0, 0, 0, 1, 1, 1, 1, 0, 0, 0, 1, 1, 0, 0, 0, 0, 0, 0, 0, 0, 0, 0, 1, 1, 0, 0, 0, 1, 1, 1, 1, 0, 0, 0, 0, 0, 0, 0, 0, 0, 0, 0, 0, 0, 0, 0, 1, 1, 1, 1, 0, 0, 1, 1, 1, 1, 0, 0, 0, 0, 0, 0, 0, 0, 0, 0, 0, 0, 0, 0, 1, 1, 1, 1, 1, 1, 0, 0, 0, 0, 1, 1, 1, 1, 1, 1, 1, 1, 1, 1, 1, 1, 1, 1, 1, 1, 1, 1, 1, 1, 1, 1, 1, 1, 1, 1, 1, 1, 1, 0, 0, 0, 1, 1, 1, 1, 1, 0, 0, 0, 0, 0, 0, 0, 0, 0, 0, 0, 0, 0, 1, 1, 1, 1, 1, 0, 1, 1, 1, 1, 1, 0, 0, 0, 0, 0, 0, 0, 0, 0, 0, 0, 0, 0, 1, 1, 1, 1, 1, 0, 0, 0, 0, 0, 0, 0, 0, 0, 0, 0, 0, 0, 0, 0, 1, 1, 1, 1, 0, 1, 1, 1, 1, 1, 0, 0, 0, 0, 0, 0, 0, 0, 0, 0, 0, 0, 0, 0, 0, 1, 1, 1, 1, 0, 0, 0, 1, 1, 0, 0, 0, 0, 0, 0, 0, 0, 0, 0, 1, 1, 0, 0, 0, 1, 1, 1, 1, 0, 0, 0, 0, 0, 0, 0, 0, 0, 0, 0, 0, 0, 0, 1, 1, 1, 1, 0, 0, 0, 1, 0, 0, 0, 0, 0, 0, 0, 1, 0, 0, 0, 1, 1, 1, 1, 0, 0, 0, 0, 0, 0, 0, 0, 0, 0, 1, 1, 0, 0, 0, 1, 1, 1, 1, 0, 0, 0, 0, 0, 0, 0, 0, 0, 0, 0, 0, 0, 0, 1, 1, 1, 1, 0, 0, 0, 1, 1, 1, 1, 1, 1, 1, 1, 1, 1, 1, 1, 1, 1, 1, 1, 1, 1, 1, 1, 1, 1, 1, 1, 1, 1, 1, 1, 0, 0, 0, 0, 0, 0, 0, 0, 1, 1, 1, 1, 0, 0, 1, 1, 1, 1, 0, 0, 0, 0, 0, 0, 0, 0, 0, 0, 0, 0, 0, 0, 0, 1, 1, 1, 1, 0, 0, 0, 0, 0, 0, 0, 0, 0, 0, 0, 0, 0, 0, 1, 1, 1, 1, 0, 0, 1, 1, 1, 1, 0, 0, 0, 0, 0, 0, 0, 0, 0, 0, 0, 0, 0, 0, 1, 1, 1, 1, 0, 0, 0, 0, 0, 1, 1, 1, 1, 1, 1, 1, 1, 1, 1, 1, 1, 1, 1, 1, 1, 1, 1, 1, 1, 1, 1, 1, 1, 1, 1, 1, 1, 1, 1, 1, 1, 1, 1, 1, 1, 1, 1, 1, 1, 1, 1, 1, 1, 1, 1, 1, 1, 1, 1, 1, 1, 1, 1, 1, 1, 1, 1, 1, 1, 1, 1, 1, 0, 0, 0, 0, 0, 0, 0, 0, 1, 0, 1, 1, 1, 1, 0])
me_sphere.materials.append(mat_outer_shell)
me_sphere.materials.append(mat_inner_sphere)
me_sphere.use_remesh_preserve_volume = False
me_sphere.use_remesh_preserve_attributes = False
me_sphere.use_mirror_vertex_groups = False
me_sphere.update()

# ---- objects
ob_pong_ball_concept_jpg_001 = bpy.data.objects.new('Pong Ball concept.jpg.001', me_pong_ball_concept_jpg_001)
ob_pong_ball_concept_jpg = bpy.data.objects.new('Pong Ball concept.jpg', me_pong_ball_concept_jpg)
ob_sphere = bpy.data.objects.new('Sphere', me_sphere)
ob_lamp = bpy.data.objects.new('Lamp', light_lamp)
ob_camera = bpy.data.objects.new('Camera', cam_camera)

# ---- transforms, parenting, visibility, modifiers, constraints
ob_pong_ball_concept_jpg_001.location = (5.848, 305.5, 4.628)
ob_pong_ball_concept_jpg_001.rotation_euler = (1.571, 0.0, 0.0)
ob_pong_ball_concept_jpg_001.scale = (7.593, 7.593, 7.593)
ob_pong_ball_concept_jpg_001.hide_select = True
ob_pong_ball_concept_jpg_001.lineart.crease_threshold = 0.0
ob_pong_ball_concept_jpg.location = (4.969, -3.013, -86.6)
ob_pong_ball_concept_jpg.scale = (6.204, 6.204, 6.204)
ob_pong_ball_concept_jpg.hide_select = True
ob_pong_ball_concept_jpg.lineart.crease_threshold = 0.0
ob_sphere.location = (0.0, 0.0, 0.0)
ob_sphere.scale = (2.359, 2.359, 2.359)
ob_sphere.lineart.crease_threshold = 0.0
_m = ob_sphere.modifiers.new('Multires', 'MULTIRES')
_m.uv_smooth = 'PRESERVE_CORNERS'
_m.quality = 3
_m.sculpt_levels = 2
_m.render_levels = 2
_m.show_only_control_edges = False
ob_lamp.location = (2.197, -2.689, 5.904)
ob_lamp.rotation_euler = (0.6503, 0.05522, 1.866)
ob_lamp.lock_rotations_4d = False
ob_lamp.empty_display_type = 'ARROWS'
ob_lamp.color = (0.0, 0.0, 0.0, 0.0)
ob_lamp.lineart.crease_threshold = 0.0
ob_camera.location = (7.481, -6.508, 5.344)
ob_camera.rotation_euler = (1.109, 0.01082, 0.8149)
ob_camera.lock_rotations_4d = False
ob_camera.empty_display_type = 'ARROWS'
ob_camera.color = (0.0, 0.0, 0.0, 0.0)
ob_camera.display_type = 'WIRE'
ob_camera.lineart.crease_threshold = 0.0

# ---- collection membership
col_collection_1.objects.link(ob_pong_ball_concept_jpg_001)
col_collection_1.objects.link(ob_pong_ball_concept_jpg)
col_collection_1.objects.link(ob_sphere)
col_collection_1.objects.link(ob_lamp)
col_collection_1.objects.link(ob_camera)

# ---- scene / render settings (as saved in the file)
scene.camera = ob_camera
scene.frame_start = 1; scene.frame_end = 250; scene.frame_set(1)
scene.render.engine = 'BLENDER_EEVEE_NEXT'
scene.render.image_settings.color_mode = 'RGB'
scene.render.image_settings.compression = 90
scene.render.resolution_percentage = 50
scene.render.dither_intensity = 0.0
scene.render.bake_margin = 2
scene.render.bake_bias = 0.0
scene.cycles.use_denoising = False
scene.cycles.samples = 10
scene.cycles.sampling_pattern = 'TABULATED_SOBOL'
scene.cycles.light_sampling_threshold = 0.0
scene.cycles.use_adaptive_sampling = False
scene.cycles.use_light_tree = False
scene.cycles.blur_glossy = 0.0
scene.cycles.volume_bounces = 1
scene.cycles.pixel_filter_type = 'GAUSSIAN'
scene.cycles.sample_clamp_indirect = 0.0
scene.view_settings.view_transform = 'Standard'
bpy.context.view_layer.update()
